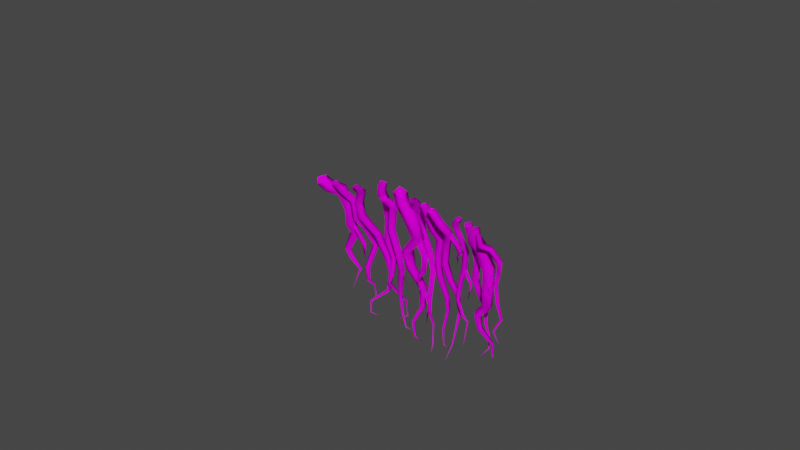 # Source: prop-roots.blend  (saved by Blender 3.6.11; exported with 4.5.12 LTS)
import bpy
from mathutils import Matrix  # noqa: F401  (used for matrix-valued properties, if any)

bpy.ops.wm.read_factory_settings(use_empty=True)
scene = bpy.context.scene
scene.name = 'Scene'

# ---- collections
col_collection = bpy.data.collections.new('Collection'); scene.collection.children.link(col_collection)

# ---- images (referenced by path relative to the original .blend; pixels are not part of the script)
import os
ASSET_DIR = os.environ.get("B2B_ASSET_DIR", "")  # directory of the original .blend (textures are referenced by path, not embedded)
HERE = os.path.dirname(os.path.abspath(__file__))  # packed textures are extracted next to this script under _unpacked/

def load_image(name, relpath, width, height, colorspace="sRGB"):
    """Load a texture the original file referenced (path relative to the .blend, or extracted next to this script)."""
    p = next((c for c in (os.path.join(HERE, relpath), os.path.join(ASSET_DIR, relpath)) if relpath and os.path.exists(c)), "")
    if p:
        img = bpy.data.images.load(p, check_existing=True)
        img.name = name
    else:  # same state as the original file: an image datablock whose file is absent (Cycles renders it pink)
        img = bpy.data.images.new(name, width, height)
        img.source = "FILE"
        img.filepath = "//" + (relpath or name)
    img.colorspace_settings.name = colorspace
    return img
img_bark_oak_old_png = load_image('bark-oak-old.png', 'bark-oak-old.png', 1024, 1024, 'sRGB')

# ---- materials (node trees are filled in below, after node groups)
mat_bark = bpy.data.materials.new('bark')
mat_bark.alpha_threshold = 0.0
mat_bark.use_backface_culling = True
mat_bark.roughness = 0.5
mat_bark.line_color = (0.0, 0.0, 0.0, 1.0)

# ---- material node trees
mat_bark.use_nodes = True; mat_bark.node_tree.nodes.clear()
_N = mat_bark.node_tree.nodes; _L = mat_bark.node_tree.links
n0 = _N.new('ShaderNodeOutputMaterial'); n0.name = 'Material Output'; n0.location = (300, 300)
n1 = _N.new('ShaderNodeBsdfPrincipled'); n1.name = 'Principled BSDF'; n1.location = (10, 300)
n1.distribution = 'GGX'
n1.subsurface_method = 'RANDOM_WALK_SKIN'
n1.inputs[2].default_value = 1.0
n1.inputs[3].default_value = 1.45
n1.inputs[13].default_value = 0.0
n1.inputs[27].default_value = (0.0, 0.0, 0.0, 1.0)
n1.inputs[28].default_value = 1.0
n2 = _N.new('ShaderNodeTexImage'); n2.name = 'Image Texture'; n2.location = (-280, 280)
n2.image = img_bark_oak_old_png
_L.new(n1.outputs[0], n0.inputs[0])
_L.new(n2.outputs[0], n1.inputs[0])
n0.is_active_output = True

# ---- world
world_world = bpy.data.worlds.new('World'); scene.world = world_world
world_world.use_nodes = True; world_world.node_tree.nodes.clear()
_N = world_world.node_tree.nodes; _L = world_world.node_tree.links
n0 = _N.new('ShaderNodeOutputWorld'); n0.name = 'World Output'; n0.location = (300, 300)
n1 = _N.new('ShaderNodeBackground'); n1.name = 'Background'; n1.location = (10, 300)
n1.inputs[0].default_value = (0.05088, 0.05088, 0.05088, 1.0)
_L.new(n1.outputs[0], n0.inputs[0])
n0.is_active_output = True
world_world.color = (0.05088, 0.05088, 0.05088)
world_world.use_sun_shadow = False
world_world.sun_shadow_jitter_overblur = 0.0

# ---- meshes
me_prop_roots = bpy.data.meshes.new('prop-roots')
me_prop_roots.from_pydata([(0.03033, -0.1869, 1.066), (0.07672, -0.2373, 1.049), (0.02337, -0.2802, 1.031), (-0.02301, -0.2298, 1.049), (-0.01275, -0.06418, 0.9613), (0.02981, -0.0981, 0.9167), (-0.02349, -0.1399, 0.8977), (-0.06605, -0.106, 0.9423), (-0.06826, 0.0655, 0.7771), (-0.02163, 0.01896, 0.7534), (-0.07346, -0.02627, 0.7403), (-0.1201, 0.02027, 0.764), (-0.05578, 0.09777, 0.5702), (-0.0122, 0.048, 0.5677), (-0.06114, 0.005893, 0.553), (-0.1047, 0.05566, 0.5555), (-0.009339, 0.134, 0.368), (0.03156, 0.08699, 0.3666), (-0.01437, 0.04752, 0.3517), (-0.05526, 0.09457, 0.3531), (0.01887, 0.1682, 0.1123), (0.05263, 0.1282, 0.1164), (0.01266, 0.09423, 0.1143), (-0.0211, 0.1342, 0.1101), (0.03404, 0.09156, -0.1868), (0.06153, 0.05898, -0.1856), (0.02894, 0.03155, -0.1835), (0.001444, 0.06413, -0.1847), (0.01379, 0.1086, -0.3979), (0.03216, 0.0873, -0.4071), (0.009243, 0.0689, -0.4103), (-0.009129, 0.09019, -0.4011), (-0.01658, 0.2046, -0.5908), (-0.006154, 0.192, -0.5933), (-0.01892, 0.1817, -0.5949), (-0.02934, 0.1942, -0.5924), (0.004805, 0.1653, -0.8307), (0.009973, 0.159, -0.8292), (0.003566, 0.1539, -0.8285), (-0.001601, 0.1601, -0.8301), (0.006042, 0.1321, -0.9336), (0.9341, -0.4269, 1.052), (0.9089, -0.3849, 1.039), (0.9527, -0.3629, 1.025), (0.9779, -0.4049, 1.039), (0.9296, -0.3787, 0.8842), (0.9026, -0.3414, 0.9051), (0.9441, -0.3244, 0.9282), (0.9711, -0.3616, 0.9073), (0.9816, -0.2819, 0.8204), (0.9585, -0.2394, 0.8338), (0.9941, -0.2309, 0.8683), (1.017, -0.2734, 0.8548), (1.075, -0.2551, 0.705), (1.053, -0.2147, 0.7173), (1.095, -0.1965, 0.7311), (1.116, -0.2369, 0.7187), (1.008, -0.1677, 0.5457), (0.9882, -0.1331, 0.5663), (1.026, -0.1092, 0.5618), (1.045, -0.1438, 0.5412), (0.9574, -0.1216, 0.3875), (0.9384, -0.08971, 0.394), (0.9708, -0.0704, 0.3935), (0.9898, -0.1023, 0.3871), (0.9814, -0.11, 0.1754), (0.966, -0.08358, 0.1771), (0.9922, -0.06862, 0.182), (1.008, -0.09503, 0.1803), (1.007, -0.05859, -0.01866), (0.9966, -0.0403, -0.01725), (1.015, -0.02955, -0.01996), (1.025, -0.04785, -0.02138), (0.9466, -0.08978, -0.1619), (0.9407, -0.07958, -0.1611), (0.9508, -0.07359, -0.1621), (0.9567, -0.08379, -0.163), (0.967, -0.05773, -0.2618), (0.964, -0.05273, -0.2608), (0.969, -0.05016, -0.2588), (0.972, -0.05516, -0.2598), (0.9915, -0.01885, -0.3499), (-1.07, -0.2913, 1.029), (-0.997, -0.3571, 0.9946), (-1.071, -0.4221, 0.9607), (-1.144, -0.3563, 0.9946), (-1.031, -0.2548, 0.9712), (-0.967, -0.3349, 0.9582), (-1.02, -0.3643, 0.8743), (-1.085, -0.2842, 0.8873), (-0.9223, -0.1561, 0.9073), (-0.8575, -0.2353, 0.8937), (-0.922, -0.2762, 0.8243), (-0.9868, -0.197, 0.8379), (-0.8805, -0.08049, 0.663), (-0.8176, -0.1524, 0.6436), (-0.8921, -0.2136, 0.6286), (-0.955, -0.1417, 0.648), (-0.9139, -0.04764, 0.4829), (-0.8549, -0.1129, 0.4564), (-0.9251, -0.1706, 0.4423), (-0.9841, -0.1053, 0.4688), (-0.91, 0.01483, 0.3267), (-0.8609, -0.03911, 0.301), (-0.9182, -0.09109, 0.3005), (-0.9674, -0.03715, 0.3263), (-1.033, 0.0185, 0.07644), (-0.9913, -0.0279, 0.071), (-1.038, -0.07003, 0.0701), (-1.08, -0.02363, 0.07554), (-0.9939, 0.01472, -0.0269), (-0.9715, -0.01847, -0.009731), (-0.9973, -0.04669, -0.03062), (-1.02, -0.0135, -0.0478), (-0.8583, -0.009454, -0.1226), (-0.8428, -0.02785, -0.1189), (-0.8605, -0.04371, -0.124), (-0.876, -0.02532, -0.1276), (-0.8971, -0.009548, -0.2035), (-0.8895, -0.01886, -0.2055), (-0.8981, -0.0266, -0.2017), (-0.9056, -0.0173, -0.1997), (-0.9464, -0.06805, -0.392), (-0.8731, -0.3506, 1.042), (-0.808, -0.3781, 1.037), (-0.8357, -0.443, 1.033), (-0.9008, -0.4155, 1.037), (-0.8651, -0.2647, 0.9462), (-0.8003, -0.2917, 0.9415), (-0.8239, -0.3402, 0.8962), (-0.8887, -0.3131, 0.9009), (-0.8046, -0.1565, 0.8078), (-0.7415, -0.1868, 0.8087), (-0.7685, -0.2441, 0.779), (-0.8317, -0.2138, 0.778), (-0.7952, -0.1305, 0.5876), (-0.7344, -0.1556, 0.5804), (-0.7602, -0.2105, 0.5538), (-0.8211, -0.1854, 0.561), (-0.7821, -0.03183, 0.4725), (-0.7247, -0.05543, 0.4655), (-0.7481, -0.1021, 0.4313), (-0.8054, -0.07847, 0.4383), (-0.7273, 0.09808, 0.1806), (-0.6795, 0.07651, 0.18), (-0.701, 0.02871, 0.1775), (-0.7489, 0.05027, 0.1781), (-0.7647, 0.0009207, -0.07253), (-0.7258, -0.01636, -0.07), (-0.7433, -0.05439, -0.06169), (-0.7822, -0.03711, -0.06422), (-0.7459, -0.01703, -0.2076), (-0.7195, -0.02825, -0.2148), (-0.7325, -0.0534, -0.2233), (-0.7589, -0.04218, -0.2161), (-0.8014, 0.1257, -0.3509), (-0.7867, 0.1197, -0.3555), (-0.7942, 0.1064, -0.3619), (-0.8088, 0.1124, -0.3573), (-0.7849, 0.1433, -0.477), (-0.7775, 0.1396, -0.477), (-0.7811, 0.1323, -0.4774), (-0.7885, 0.1359, -0.4774), (-0.793, 0.1257, -0.6266), (-0.6571, -0.3102, 1.048), (-0.5861, -0.2895, 1.037), (-0.5669, -0.361, 1.026), (-0.6379, -0.3817, 1.037), (-0.6754, -0.2247, 0.9653), (-0.6051, -0.2037, 0.9531), (-0.5929, -0.2663, 0.9148), (-0.6633, -0.2873, 0.9269), (-0.7383, -0.1861, 0.8108), (-0.6676, -0.1663, 0.8018), (-0.6501, -0.2363, 0.785), (-0.7208, -0.2561, 0.794), (-0.7299, -0.1601, 0.6373), (-0.6627, -0.1479, 0.6523), (-0.6462, -0.2126, 0.6314), (-0.7135, -0.2249, 0.6164), (-0.6522, -0.007197, 0.3864), (-0.5898, 0.002205, 0.4056), (-0.5733, -0.05665, 0.3808), (-0.6357, -0.06605, 0.3616), (-0.5982, 0.08855, 0.1166), (-0.5453, 0.09699, 0.1312), (-0.5344, 0.04321, 0.1228), (-0.5873, 0.03476, 0.1082), (-0.5306, 0.09334, -0.08153), (-0.4863, 0.1012, -0.07852), (-0.4783, 0.05686, -0.0795), (-0.5226, 0.04896, -0.08251), (-0.5647, 0.09331, -0.3203), (-0.5378, 0.09782, -0.3356), (-0.5317, 0.06718, -0.3341), (-0.5586, 0.06267, -0.3188), (-0.7461, 0.01348, -0.4968), (-0.7303, 0.01645, -0.5034), (-0.7257, 1.936e-05, -0.4998), (-0.7415, -0.00295, -0.4932), (-0.7231, -0.02123, -0.627), (-0.7164, -0.01896, -0.6219), (-0.7139, -0.0273, -0.6214), (-0.7206, -0.02957, -0.6265), (-0.6091, 0.03615, -0.6748), (-0.4755, -0.1224, 1.076), (-0.408, -0.1029, 1.067), (-0.3896, -0.1707, 1.059), (-0.457, -0.1901, 1.067), (-0.5086, -0.09995, 0.9604), (-0.4406, -0.08202, 0.9585), (-0.4245, -0.1458, 0.9334), (-0.4925, -0.1637, 0.9354), (-0.5018, -0.01744, 0.8043), (-0.4338, -0.002804, 0.8121), (-0.4176, -0.06825, 0.7931), (-0.4856, -0.08288, 0.7854), (-0.489, -0.0001304, 0.5976), (-0.4248, 0.01576, 0.595), (-0.4094, -0.04805, 0.5865), (-0.4736, -0.06394, 0.5892), (-0.5346, 0.03314, 0.3496), (-0.4739, 0.04743, 0.3517), (-0.4595, -0.01224, 0.3407), (-0.5202, -0.02652, 0.3386), (-0.4871, 0.08107, 0.1107), (-0.4365, 0.0928, 0.1182), (-0.4255, 0.04176, 0.1238), (-0.4761, 0.03004, 0.1163), (-0.4583, 0.01846, -0.03752), (-0.4168, 0.02678, -0.04324), (-0.4079, -0.01469, -0.03879), (-0.4493, -0.02301, -0.03308), (-0.5086, 0.03155, -0.1907), (-0.4795, 0.03684, -0.1906), (-0.4745, 0.009752, -0.2014), (-0.5036, 0.004465, -0.2014), (-0.422, 0.2219, -0.4742), (-0.4059, 0.2237, -0.4712), (-0.4031, 0.2084, -0.4766), (-0.4192, 0.2065, -0.4795), (-0.4123, 0.2405, -0.6687), (-0.405, 0.2413, -0.6724), (-0.4029, 0.2337, -0.6698), (-0.4102, 0.233, -0.6661), (-0.4896, 0.1403, -0.7104), (-0.3251, -0.2236, 0.9954), (-0.2617, -0.2492, 0.9776), (-0.2915, -0.3108, 0.9598), (-0.355, -0.2852, 0.9776), (-0.2749, -0.1635, 0.9231), (-0.2118, -0.194, 0.9165), (-0.2414, -0.2479, 0.8824), (-0.3045, -0.2175, 0.889), (-0.2954, -0.1295, 0.8233), (-0.2329, -0.1558, 0.806), (-0.2617, -0.2191, 0.7979), (-0.3243, -0.1928, 0.8152), (-0.3294, -0.1104, 0.5924), (-0.2692, -0.1378, 0.5921), (-0.2964, -0.1977, 0.5847), (-0.3567, -0.1703, 0.5851), (-0.2621, -0.08135, 0.3202), (-0.2053, -0.1069, 0.3186), (-0.2306, -0.1621, 0.3041), (-0.2874, -0.1365, 0.3058), (-0.2825, -0.00878, 0.0897), (-0.2355, -0.02644, 0.07423), (-0.2567, -0.07321, 0.06328), (-0.3037, -0.05555, 0.07876), (-0.351, 0.05505, -0.1369), (-0.3126, 0.04046, -0.1486), (-0.3291, 0.001481, -0.1539), (-0.3674, 0.01607, -0.1423), (-0.3724, 0.07716, -0.3402), (-0.345, 0.0659, -0.3401), (-0.3563, 0.03861, -0.3419), (-0.3836, 0.04987, -0.342), (-0.3389, 0.06186, -0.509), (-0.324, 0.05548, -0.5061), (-0.3302, 0.04028, -0.5076), (-0.3451, 0.04666, -0.5104), (-0.2983, 0.06896, -0.6877), (-0.292, 0.06542, -0.6838), (-0.2938, 0.05823, -0.6874), (-0.3001, 0.06178, -0.6913), (-0.2038, 0.1008, -0.7281), (-0.2211, -0.134, 1.092), (-0.1229, -0.1252, 1.059), (-0.1256, -0.2237, 1.025), (-0.2238, -0.2326, 1.059), (-0.2061, -0.1035, 0.9091), (-0.1132, -0.109, 0.955), (-0.1178, -0.2125, 0.9519), (-0.2106, -0.207, 0.906), (-0.07623, -0.1306, 0.7938), (0.0168, -0.1359, 0.8382), (0.01727, -0.2383, 0.8248), (-0.07575, -0.2329, 0.7804), (-0.06464, -0.0492, 0.5902), (0.02821, -0.03643, 0.5632), (0.03031, -0.1272, 0.5275), (-0.06254, -0.14, 0.5545), (-0.2719, 0.04534, 0.3374), (-0.1845, 0.05742, 0.3118), (-0.1797, -0.03075, 0.2863), (-0.2672, -0.04282, 0.3119), (-0.2544, 0.084, 0.1013), (-0.1784, 0.08425, 0.1162), (-0.1744, 0.009511, 0.09664), (-0.2503, 0.009258, 0.08176), (-0.1565, 0.172, -0.1561), (-0.09417, 0.1732, -0.1481), (-0.09127, 0.1118, -0.1614), (-0.1536, 0.1106, -0.1694), (-0.1671, 0.1864, -0.4175), (-0.125, 0.1886, -0.4283), (-0.1223, 0.1451, -0.4263), (-0.1644, 0.143, -0.4154), (-0.2486, 0.1298, -0.6227), (-0.2246, 0.1312, -0.6268), (-0.2229, 0.107, -0.6249), (-0.2469, 0.1057, -0.6208), (-0.2255, 0.131, -0.8056), (-0.2148, 0.1312, -0.7998), (-0.2135, 0.1193, -0.8018), (-0.2242, 0.119, -0.8076), (-0.1328, 0.1616, -0.8708), (0.1951, -0.1884, 1.05), (0.1927, -0.2573, 1.034), (0.124, -0.2514, 1.018), (0.1264, -0.1825, 1.034), (0.2026, -0.1576, 0.9732), (0.2022, -0.2221, 0.9449), (0.1319, -0.2203, 0.942), (0.1323, -0.1559, 0.9702), (0.2029, -0.05123, 0.7477), (0.2028, -0.1128, 0.7143), (0.133, -0.1104, 0.7101), (0.133, -0.04884, 0.7435), (0.2252, 0.0435, 0.5888), (0.2251, -0.01771, 0.5637), (0.159, -0.01912, 0.5674), (0.1591, 0.04209, 0.5925), (0.1649, 0.09353, 0.364), (0.1661, 0.03247, 0.3514), (0.1046, 0.02925, 0.3611), (0.1034, 0.0903, 0.3737), (0.1408, 0.1346, 0.1061), (0.1419, 0.08313, 0.09574), (0.08947, 0.08277, 0.09237), (0.08844, 0.1342, 0.1028), (0.1927, 0.1927, -0.1722), (0.1935, 0.151, -0.1812), (0.151, 0.1508, -0.1843), (0.1501, 0.1925, -0.1753), (0.175, 0.2275, -0.3757), (0.1756, 0.1979, -0.3756), (0.1462, 0.1973, -0.3732), (0.1455, 0.2269, -0.3733), (0.1459, 0.1742, -0.5927), (0.1463, 0.1578, -0.5907), (0.1299, 0.1574, -0.5904), (0.1294, 0.1738, -0.5923), (0.1535, 0.1643, -0.7753), (0.1543, 0.1563, -0.7773), (0.1466, 0.1564, -0.7804), (0.1459, 0.1643, -0.7784), (0.2072, 0.2098, -0.8384), (0.3075, -0.2251, 1.045), (0.3166, -0.2926, 1.026), (0.2485, -0.2966, 1.007), (0.2395, -0.229, 1.026), (0.3788, -0.1632, 0.8918), (0.3915, -0.2255, 0.8617), (0.3261, -0.2263, 0.8357), (0.3134, -0.1639, 0.8658), (0.4147, -0.07849, 0.7737), (0.4282, -0.137, 0.7378), (0.3597, -0.1511, 0.7348), (0.3461, -0.09253, 0.7708), (0.3425, -0.003526, 0.6089), (0.3571, -0.06282, 0.5833), (0.2958, -0.08384, 0.5971), (0.2812, -0.02454, 0.6226), (0.2705, 0.06065, 0.3267), (0.2862, 0.001606, 0.3143), (0.2259, -0.01396, 0.3118), (0.2101, 0.04508, 0.3242), (0.3108, 0.08878, 0.1314), (0.3242, 0.03961, 0.1188), (0.2745, 0.02943, 0.1054), (0.261, 0.07861, 0.118), (0.3425, 0.1669, -0.05541), (0.3535, 0.1271, -0.06612), (0.3126, 0.1178, -0.07378), (0.3015, 0.1576, -0.06307), (0.3519, 0.1983, -0.3061), (0.3572, 0.1706, -0.2973), (0.3285, 0.1642, -0.3003), (0.3232, 0.1919, -0.3091), (0.3858, 0.08252, -0.4268), (0.3886, 0.06743, -0.4208), (0.3724, 0.06462, -0.4201), (0.3695, 0.0797, -0.4261), (0.3384, 0.07323, -0.6584), (0.3396, 0.06511, -0.6576), (0.3316, 0.06413, -0.6557), (0.3304, 0.07225, -0.6564), (0.2813, 0.02144, -0.8501), (0.5752, -0.1908, 1.035), (0.6198, -0.2092, 1.02), (0.5969, -0.2517, 1.004), (0.5522, -0.2333, 1.02), (0.503, -0.1481, 0.9322), (0.5467, -0.165, 0.9135), (0.5246, -0.2087, 0.9012), (0.4808, -0.1918, 0.9199), (0.5134, -0.1033, 0.8247), (0.5579, -0.1264, 0.8214), (0.5354, -0.167, 0.802), (0.4909, -0.1439, 0.8053), (0.55, -0.02066, 0.6066), (0.5922, -0.04082, 0.5987), (0.5707, -0.08141, 0.5868), (0.5284, -0.06125, 0.5946), (0.4896, 0.04149, 0.3417), (0.5284, 0.02423, 0.3275), (0.5094, -0.0162, 0.3248), (0.4706, 0.001063, 0.3389), (0.4245, 0.06872, 0.1332), (0.4577, 0.05386, 0.1234), (0.4424, 0.01945, 0.1236), (0.4091, 0.03431, 0.1334), (0.3912, 0.07617, -0.07168), (0.4188, 0.06348, -0.06826), (0.4063, 0.03563, -0.06996), (0.3786, 0.04832, -0.07339), (0.4656, 0.06131, -0.2319), (0.4822, 0.05221, -0.2223), (0.4752, 0.0331, -0.2283), (0.4586, 0.0422, -0.238), (0.5211, 0.07098, -0.2925), (0.532, 0.06659, -0.2911), (0.5281, 0.05595, -0.2946), (0.5172, 0.06034, -0.296), (0.4671, 0.1146, -0.4955), (0.4727, 0.1124, -0.4956), (0.4705, 0.107, -0.4947), (0.465, 0.1091, -0.4946), (0.4927, 0.02352, -0.6547), (0.7182, -0.1882, 1.024), (0.7612, -0.2414, 1.006), (0.7051, -0.2808, 0.9883), (0.6621, -0.2275, 1.006), (0.6967, -0.1307, 0.9266), (0.7392, -0.1849, 0.9121), (0.6838, -0.2229, 0.8915), (0.6412, -0.1688, 0.906), (0.747, -0.1125, 0.8082), (0.7867, -0.1701, 0.8077), (0.7314, -0.2082, 0.7879), (0.6916, -0.1505, 0.7883), (0.7584, -0.0723, 0.589), (0.797, -0.1228, 0.5706), (0.7439, -0.1621, 0.567), (0.7053, -0.1116, 0.5854), (0.6692, 0.0177, 0.3181), (0.7051, -0.0288, 0.2973), (0.6546, -0.06486, 0.2908), (0.6187, -0.01836, 0.3116), (0.6821, 0.08196, 0.1213), (0.7123, 0.04089, 0.1088), (0.6699, 0.01448, 0.09281), (0.6396, 0.05554, 0.1053), (0.7157, 0.1565, -0.06876), (0.74, 0.1223, -0.0762), (0.7051, 0.09907, -0.08367), (0.6807, 0.1333, -0.07623), (0.6991, 0.1644, -0.2708), (0.7146, 0.1398, -0.2657), (0.6903, 0.1236, -0.2698), (0.6747, 0.1482, -0.2748), (0.7639, 0.1257, -0.3907), (0.7725, 0.112, -0.3878), (0.7591, 0.1029, -0.3906), (0.7504, 0.1166, -0.3935), (0.7598, 0.1386, -0.5595), (0.7642, 0.1317, -0.5581), (0.7574, 0.1281, -0.555), (0.7531, 0.135, -0.5564), (0.6862, 0.009846, -0.6633), (0.9269, -0.3928, 1.085), (0.8317, -0.4308, 1.066), (0.7968, -0.3344, 1.048), (0.892, -0.2964, 1.066), (0.9078, -0.3278, 0.9041), (0.8127, -0.3664, 0.8897), (0.772, -0.2845, 0.9384), (0.8671, -0.2458, 0.9528), (0.9079, -0.2462, 0.8), (0.8145, -0.2756, 0.7675), (0.7751, -0.1855, 0.7988), (0.8685, -0.156, 0.8313), (0.9892, -0.2068, 0.5805), (0.8986, -0.2376, 0.5613), (0.8672, -0.1452, 0.5621), (0.9577, -0.1145, 0.5812), (0.9886, -0.2087, 0.3051), (0.9024, -0.2403, 0.3093), (0.8721, -0.1554, 0.3269), (0.9583, -0.1237, 0.3227), (0.923, -0.1213, 0.0784), (0.8576, -0.153, 0.1051), (0.8368, -0.08467, 0.1349), (0.9021, -0.05305, 0.1082), (0.7929, -0.1, -0.04492), (0.7371, -0.1246, -0.02987), (0.7146, -0.06691, -0.01893), (0.7705, -0.04232, -0.03398), (0.8056, -0.09359, -0.1895), (0.7667, -0.1068, -0.204), (0.7511, -0.06641, -0.1991), (0.79, -0.05319, -0.1845), (0.8844, 0.008189, -0.3869), (0.8626, 0.000745, -0.3947), (0.8539, 0.02324, -0.3919), (0.8757, 0.03068, -0.3841), (0.8946, 0.01555, -0.5364), (0.8835, 0.01102, -0.5343), (0.8792, 0.02228, -0.5329), (0.8903, 0.02681, -0.535), (0.8668, 0.02085, -0.5691), (-0.2404, -0.005697, 0.3521), (-0.215, 0.04422, 0.3351), (-0.1677, 0.01424, 0.318), (-0.1931, -0.03567, 0.3351), (-0.3053, -0.002094, 0.2655), (-0.2857, 0.04003, 0.2485), (-0.2589, 0.01433, 0.2158), (-0.2785, -0.02779, 0.2328), (-0.395, 0.01548, 0.1951), (-0.372, 0.04828, 0.19), (-0.3449, 0.02611, 0.1698), (-0.3679, -0.006691, 0.1749), (-0.3866, 0.05273, 0.03284), (-0.3736, 0.06737, 0.0378), (-0.3583, 0.05424, 0.03649), (-0.3713, 0.0396, 0.03153), (-0.3173, 0.1077, -0.1819), (-0.8961, -0.07708, 0.4902), (-0.8633, -0.1141, 0.4444), (-0.9104, -0.0991, 0.3985), (-0.9432, -0.06203, 0.4444), (-0.7676, -0.02902, 0.2191), (-0.7631, -0.06228, 0.2157), (-0.7956, -0.06583, 0.2075), (-0.8001, -0.03257, 0.2109), (-0.7848, -0.02725, 0.002756), (0.4065, -0.09806, 0.7742), (0.4072, -0.1406, 0.7506), (0.3665, -0.1282, 0.727), (0.3658, -0.08568, 0.7506), (0.4844, -0.05622, 0.6526), (0.4822, -0.09453, 0.6376), (0.4437, -0.08745, 0.625), (0.4458, -0.04914, 0.64), (0.4965, -0.01569, 0.5327), (0.4948, -0.04629, 0.5187), (0.4623, -0.04838, 0.5272), (0.464, -0.01778, 0.5412), (0.4117, 0.02984, 0.4444), (0.4107, 0.01474, 0.437), (0.3954, 0.01244, 0.4438), (0.3964, 0.02755, 0.4512), (0.373, 0.07725, 0.3193), (-0.1088, 0.143, -0.1302), (-0.1214, 0.1097, -0.1588), (-0.1389, 0.1408, -0.1874), (-0.1263, 0.1742, -0.1588), (-0.03515, 0.1519, -0.3428), (-0.04958, 0.1343, -0.3453), (-0.06712, 0.1489, -0.3468), (-0.05268, 0.1665, -0.3443), (-0.09115, 0.1608, -0.6362), (0.5296, 0.01279, 0.3577), (0.5073, -0.01761, 0.3478), (0.4785, 0.006681, 0.3379), (0.5008, 0.03709, 0.3478), (0.5961, 0.02384, 0.1895), (0.5841, 0.008596, 0.1876), (0.5691, 0.02072, 0.1846), (0.5811, 0.03596, 0.1865), (0.5654, 0.001313, -0.003686), (0.00918, -0.1027, 0.6159), (-0.03028, -0.1436, 0.5792), (-0.05099, -0.09063, 0.5425), (-0.01153, -0.04972, 0.5792), (0.1082, -0.08429, 0.3902), (0.06221, -0.1203, 0.3795), (0.02509, -0.07412, 0.3832), (0.07108, -0.03806, 0.3939), (0.04938, -0.02969, 0.1549), (0.01253, -0.06386, 0.1645), (-0.01719, -0.02658, 0.1831), (0.01966, 0.00758, 0.1735), (-0.05344, -0.0165, 0.02429), (-0.07267, -0.03321, 0.02657), (-0.08855, -0.01411, 0.0327), (-0.06931, 0.002598, 0.03042), (-0.05155, 0.0145, -0.1561)], [], [(0, 4, 7, 3), (1, 5, 4, 0), (2, 6, 5, 1), (3, 7, 6, 2), (4, 8, 11, 7), (5, 9, 8, 4), (6, 10, 9, 5), (7, 11, 10, 6), (8, 12, 15, 11), (9, 13, 12, 8), (10, 14, 13, 9), (11, 15, 14, 10), (12, 16, 19, 15), (13, 17, 16, 12), (14, 18, 17, 13), (15, 19, 18, 14), (16, 20, 23, 19), (17, 21, 20, 16), (18, 22, 21, 17), (19, 23, 22, 18), (20, 24, 27, 23), (21, 25, 24, 20), (22, 26, 25, 21), (23, 27, 26, 22), (24, 28, 31, 27), (25, 29, 28, 24), (26, 30, 29, 25), (27, 31, 30, 26), (28, 32, 35, 31), (29, 33, 32, 28), (30, 34, 33, 29), (31, 35, 34, 30), (32, 36, 39, 35), (33, 37, 36, 32), (34, 38, 37, 33), (35, 39, 38, 34), (36, 40, 39), (37, 40, 36), (38, 40, 37), (39, 40, 38), (41, 45, 48, 44), (42, 46, 45, 41), (43, 47, 46, 42), (44, 48, 47, 43), (45, 49, 52, 48), (46, 50, 49, 45), (47, 51, 50, 46), (48, 52, 51, 47), (49, 53, 56, 52), (50, 54, 53, 49), (51, 55, 54, 50), (52, 56, 55, 51), (53, 57, 60, 56), (54, 58, 57, 53), (55, 59, 58, 54), (56, 60, 59, 55), (57, 61, 64, 60), (58, 62, 61, 57), (59, 63, 62, 58), (60, 64, 63, 59), (61, 65, 68, 64), (62, 66, 65, 61), (63, 67, 66, 62), (64, 68, 67, 63), (65, 69, 72, 68), (66, 70, 69, 65), (67, 71, 70, 66), (68, 72, 71, 67), (69, 73, 76, 72), (70, 74, 73, 69), (71, 75, 74, 70), (72, 76, 75, 71), (73, 77, 80, 76), (74, 78, 77, 73), (75, 79, 78, 74), (76, 80, 79, 75), (77, 81, 80), (78, 81, 77), (79, 81, 78), (80, 81, 79), (82, 86, 89, 85), (83, 87, 86, 82), (84, 88, 87, 83), (85, 89, 88, 84), (86, 90, 93, 89), (87, 91, 90, 86), (88, 92, 91, 87), (89, 93, 92, 88), (90, 94, 97, 93), (91, 95, 94, 90), (92, 96, 95, 91), (93, 97, 96, 92), (94, 98, 101, 97), (95, 99, 98, 94), (96, 100, 99, 95), (97, 101, 100, 96), (98, 102, 105, 101), (99, 103, 102, 98), (100, 104, 103, 99), (101, 105, 104, 100), (102, 106, 109, 105), (103, 107, 106, 102), (104, 108, 107, 103), (105, 109, 108, 104), (106, 110, 113, 109), (107, 111, 110, 106), (108, 112, 111, 107), (109, 113, 112, 108), (110, 114, 117, 113), (111, 115, 114, 110), (112, 116, 115, 111), (113, 117, 116, 112), (114, 118, 121, 117), (115, 119, 118, 114), (116, 120, 119, 115), (117, 121, 120, 116), (118, 122, 121), (119, 122, 118), (120, 122, 119), (121, 122, 120), (123, 127, 130, 126), (124, 128, 127, 123), (125, 129, 128, 124), (126, 130, 129, 125), (127, 131, 134, 130), (128, 132, 131, 127), (129, 133, 132, 128), (130, 134, 133, 129), (131, 135, 138, 134), (132, 136, 135, 131), (133, 137, 136, 132), (134, 138, 137, 133), (135, 139, 142, 138), (136, 140, 139, 135), (137, 141, 140, 136), (138, 142, 141, 137), (139, 143, 146, 142), (140, 144, 143, 139), (141, 145, 144, 140), (142, 146, 145, 141), (143, 147, 150, 146), (144, 148, 147, 143), (145, 149, 148, 144), (146, 150, 149, 145), (147, 151, 154, 150), (148, 152, 151, 147), (149, 153, 152, 148), (150, 154, 153, 149), (151, 155, 158, 154), (152, 156, 155, 151), (153, 157, 156, 152), (154, 158, 157, 153), (155, 159, 162, 158), (156, 160, 159, 155), (157, 161, 160, 156), (158, 162, 161, 157), (159, 163, 162), (160, 163, 159), (161, 163, 160), (162, 163, 161), (164, 168, 171, 167), (165, 169, 168, 164), (166, 170, 169, 165), (167, 171, 170, 166), (168, 172, 175, 171), (169, 173, 172, 168), (170, 174, 173, 169), (171, 175, 174, 170), (172, 176, 179, 175), (173, 177, 176, 172), (174, 178, 177, 173), (175, 179, 178, 174), (176, 180, 183, 179), (177, 181, 180, 176), (178, 182, 181, 177), (179, 183, 182, 178), (180, 184, 187, 183), (181, 185, 184, 180), (182, 186, 185, 181), (183, 187, 186, 182), (184, 188, 191, 187), (185, 189, 188, 184), (186, 190, 189, 185), (187, 191, 190, 186), (188, 192, 195, 191), (189, 193, 192, 188), (190, 194, 193, 189), (191, 195, 194, 190), (192, 196, 199, 195), (193, 197, 196, 192), (194, 198, 197, 193), (195, 199, 198, 194), (196, 200, 203, 199), (197, 201, 200, 196), (198, 202, 201, 197), (199, 203, 202, 198), (200, 204, 203), (201, 204, 200), (202, 204, 201), (203, 204, 202), (205, 209, 212, 208), (206, 210, 209, 205), (207, 211, 210, 206), (208, 212, 211, 207), (209, 213, 216, 212), (210, 214, 213, 209), (211, 215, 214, 210), (212, 216, 215, 211), (213, 217, 220, 216), (214, 218, 217, 213), (215, 219, 218, 214), (216, 220, 219, 215), (217, 221, 224, 220), (218, 222, 221, 217), (219, 223, 222, 218), (220, 224, 223, 219), (221, 225, 228, 224), (222, 226, 225, 221), (223, 227, 226, 222), (224, 228, 227, 223), (225, 229, 232, 228), (226, 230, 229, 225), (227, 231, 230, 226), (228, 232, 231, 227), (229, 233, 236, 232), (230, 234, 233, 229), (231, 235, 234, 230), (232, 236, 235, 231), (233, 237, 240, 236), (234, 238, 237, 233), (235, 239, 238, 234), (236, 240, 239, 235), (237, 241, 244, 240), (238, 242, 241, 237), (239, 243, 242, 238), (240, 244, 243, 239), (241, 245, 244), (242, 245, 241), (243, 245, 242), (244, 245, 243), (246, 250, 253, 249), (247, 251, 250, 246), (248, 252, 251, 247), (249, 253, 252, 248), (250, 254, 257, 253), (251, 255, 254, 250), (252, 256, 255, 251), (253, 257, 256, 252), (254, 258, 261, 257), (255, 259, 258, 254), (256, 260, 259, 255), (257, 261, 260, 256), (258, 262, 265, 261), (259, 263, 262, 258), (260, 264, 263, 259), (261, 265, 264, 260), (262, 266, 269, 265), (263, 267, 266, 262), (264, 268, 267, 263), (265, 269, 268, 264), (266, 270, 273, 269), (267, 271, 270, 266), (268, 272, 271, 267), (269, 273, 272, 268), (270, 274, 277, 273), (271, 275, 274, 270), (272, 276, 275, 271), (273, 277, 276, 272), (274, 278, 281, 277), (275, 279, 278, 274), (276, 280, 279, 275), (277, 281, 280, 276), (278, 282, 285, 281), (279, 283, 282, 278), (280, 284, 283, 279), (281, 285, 284, 280), (282, 286, 285), (283, 286, 282), (284, 286, 283), (285, 286, 284), (287, 291, 294, 290), (288, 292, 291, 287), (289, 293, 292, 288), (290, 294, 293, 289), (291, 295, 298, 294), (292, 296, 295, 291), (293, 297, 296, 292), (294, 298, 297, 293), (295, 299, 302, 298), (296, 300, 299, 295), (297, 301, 300, 296), (298, 302, 301, 297), (299, 303, 306, 302), (300, 304, 303, 299), (301, 305, 304, 300), (302, 306, 305, 301), (303, 307, 310, 306), (304, 308, 307, 303), (305, 309, 308, 304), (306, 310, 309, 305), (307, 311, 314, 310), (308, 312, 311, 307), (309, 313, 312, 308), (310, 314, 313, 309), (311, 315, 318, 314), (312, 316, 315, 311), (313, 317, 316, 312), (314, 318, 317, 313), (315, 319, 322, 318), (316, 320, 319, 315), (317, 321, 320, 316), (318, 322, 321, 317), (319, 323, 326, 322), (320, 324, 323, 319), (321, 325, 324, 320), (322, 326, 325, 321), (323, 327, 326), (324, 327, 323), (325, 327, 324), (326, 327, 325), (328, 332, 335, 331), (329, 333, 332, 328), (330, 334, 333, 329), (331, 335, 334, 330), (332, 336, 339, 335), (333, 337, 336, 332), (334, 338, 337, 333), (335, 339, 338, 334), (336, 340, 343, 339), (337, 341, 340, 336), (338, 342, 341, 337), (339, 343, 342, 338), (340, 344, 347, 343), (341, 345, 344, 340), (342, 346, 345, 341), (343, 347, 346, 342), (344, 348, 351, 347), (345, 349, 348, 344), (346, 350, 349, 345), (347, 351, 350, 346), (348, 352, 355, 351), (349, 353, 352, 348), (350, 354, 353, 349), (351, 355, 354, 350), (352, 356, 359, 355), (353, 357, 356, 352), (354, 358, 357, 353), (355, 359, 358, 354), (356, 360, 363, 359), (357, 361, 360, 356), (358, 362, 361, 357), (359, 363, 362, 358), (360, 364, 367, 363), (361, 365, 364, 360), (362, 366, 365, 361), (363, 367, 366, 362), (364, 368, 367), (365, 368, 364), (366, 368, 365), (367, 368, 366), (369, 373, 376, 372), (370, 374, 373, 369), (371, 375, 374, 370), (372, 376, 375, 371), (373, 377, 380, 376), (374, 378, 377, 373), (375, 379, 378, 374), (376, 380, 379, 375), (377, 381, 384, 380), (378, 382, 381, 377), (379, 383, 382, 378), (380, 384, 383, 379), (381, 385, 388, 384), (382, 386, 385, 381), (383, 387, 386, 382), (384, 388, 387, 383), (385, 389, 392, 388), (386, 390, 389, 385), (387, 391, 390, 386), (388, 392, 391, 387), (389, 393, 396, 392), (390, 394, 393, 389), (391, 395, 394, 390), (392, 396, 395, 391), (393, 397, 400, 396), (394, 398, 397, 393), (395, 399, 398, 394), (396, 400, 399, 395), (397, 401, 404, 400), (398, 402, 401, 397), (399, 403, 402, 398), (400, 404, 403, 399), (401, 405, 408, 404), (402, 406, 405, 401), (403, 407, 406, 402), (404, 408, 407, 403), (405, 409, 408), (406, 409, 405), (407, 409, 406), (408, 409, 407), (410, 414, 417, 413), (411, 415, 414, 410), (412, 416, 415, 411), (413, 417, 416, 412), (414, 418, 421, 417), (415, 419, 418, 414), (416, 420, 419, 415), (417, 421, 420, 416), (418, 422, 425, 421), (419, 423, 422, 418), (420, 424, 423, 419), (421, 425, 424, 420), (422, 426, 429, 425), (423, 427, 426, 422), (424, 428, 427, 423), (425, 429, 428, 424), (426, 430, 433, 429), (427, 431, 430, 426), (428, 432, 431, 427), (429, 433, 432, 428), (430, 434, 437, 433), (431, 435, 434, 430), (432, 436, 435, 431), (433, 437, 436, 432), (434, 438, 441, 437), (435, 439, 438, 434), (436, 440, 439, 435), (437, 441, 440, 436), (438, 442, 445, 441), (439, 443, 442, 438), (440, 444, 443, 439), (441, 445, 444, 440), (442, 446, 449, 445), (443, 447, 446, 442), (444, 448, 447, 443), (445, 449, 448, 444), (446, 450, 449), (447, 450, 446), (448, 450, 447), (449, 450, 448), (451, 455, 458, 454), (452, 456, 455, 451), (453, 457, 456, 452), (454, 458, 457, 453), (455, 459, 462, 458), (456, 460, 459, 455), (457, 461, 460, 456), (458, 462, 461, 457), (459, 463, 466, 462), (460, 464, 463, 459), (461, 465, 464, 460), (462, 466, 465, 461), (463, 467, 470, 466), (464, 468, 467, 463), (465, 469, 468, 464), (466, 470, 469, 465), (467, 471, 474, 470), (468, 472, 471, 467), (469, 473, 472, 468), (470, 474, 473, 469), (471, 475, 478, 474), (472, 476, 475, 471), (473, 477, 476, 472), (474, 478, 477, 473), (475, 479, 482, 478), (476, 480, 479, 475), (477, 481, 480, 476), (478, 482, 481, 477), (479, 483, 486, 482), (480, 484, 483, 479), (481, 485, 484, 480), (482, 486, 485, 481), (483, 487, 490, 486), (484, 488, 487, 483), (485, 489, 488, 484), (486, 490, 489, 485), (487, 491, 490), (488, 491, 487), (489, 491, 488), (490, 491, 489), (492, 496, 499, 495), (493, 497, 496, 492), (494, 498, 497, 493), (495, 499, 498, 494), (496, 500, 503, 499), (497, 501, 500, 496), (498, 502, 501, 497), (499, 503, 502, 498), (500, 504, 507, 503), (501, 505, 504, 500), (502, 506, 505, 501), (503, 507, 506, 502), (504, 508, 511, 507), (505, 509, 508, 504), (506, 510, 509, 505), (507, 511, 510, 506), (508, 512, 515, 511), (509, 513, 512, 508), (510, 514, 513, 509), (511, 515, 514, 510), (512, 516, 519, 515), (513, 517, 516, 512), (514, 518, 517, 513), (515, 519, 518, 514), (516, 520, 523, 519), (517, 521, 520, 516), (518, 522, 521, 517), (519, 523, 522, 518), (520, 524, 527, 523), (521, 525, 524, 520), (522, 526, 525, 521), (523, 527, 526, 522), (524, 528, 531, 527), (525, 529, 528, 524), (526, 530, 529, 525), (527, 531, 530, 526), (528, 532, 531), (529, 532, 528), (530, 532, 529), (531, 532, 530), (533, 537, 540, 536), (534, 538, 537, 533), (535, 539, 538, 534), (536, 540, 539, 535), (537, 541, 544, 540), (538, 542, 541, 537), (539, 543, 542, 538), (540, 544, 543, 539), (541, 545, 548, 544), (542, 546, 545, 541), (543, 547, 546, 542), (544, 548, 547, 543), (545, 549, 548), (546, 549, 545), (547, 549, 546), (548, 549, 547), (550, 554, 557, 553), (551, 555, 554, 550), (552, 556, 555, 551), (553, 557, 556, 552), (554, 558, 557), (555, 558, 554), (556, 558, 555), (557, 558, 556), (559, 563, 566, 562), (560, 564, 563, 559), (561, 565, 564, 560), (562, 566, 565, 561), (563, 567, 570, 566), (564, 568, 567, 563), (565, 569, 568, 564), (566, 570, 569, 565), (567, 571, 574, 570), (568, 572, 571, 567), (569, 573, 572, 568), (570, 574, 573, 569), (571, 575, 574), (572, 575, 571), (573, 575, 572), (574, 575, 573), (576, 580, 583, 579), (577, 581, 580, 576), (578, 582, 581, 577), (579, 583, 582, 578), (580, 584, 583), (581, 584, 580), (582, 584, 581), (583, 584, 582), (585, 589, 592, 588), (586, 590, 589, 585), (587, 591, 590, 586), (588, 592, 591, 587), (589, 593, 592), (590, 593, 589), (591, 593, 590), (592, 593, 591), (594, 598, 601, 597), (595, 599, 598, 594), (596, 600, 599, 595), (597, 601, 600, 596), (598, 602, 605, 601), (599, 603, 602, 598), (600, 604, 603, 599), (601, 605, 604, 600), (602, 606, 609, 605), (603, 607, 606, 602), (604, 608, 607, 603), (605, 609, 608, 604), (606, 610, 609), (607, 610, 606), (608, 610, 607), (609, 610, 608)])
me_prop_roots.polygons.foreach_set('use_smooth', [True] * 592)
_uv = me_prop_roots.uv_layers.new(name='UVMap')
_uv.uv.foreach_set('vector', [0.001247, 0.6151, 0.01781, 0.5332, 0.05376, 0.5399, 0.03639, 0.6259, -0.03294, 0.6276, -0.01623, 0.5274, 0.01781, 0.5332, 0.001247, 0.6151, -0.06866, 0.6276, -0.08768, 0.5266, -0.05084, 0.5205, -0.03499, 0.6189, -0.1017, 0.6163, -0.1228, 0.5338, -0.08768, 0.5266, -0.06866, 0.6276, 0.01781, 0.5332, 0.03694, 0.4273, 0.0706, 0.4285, 0.05376, 0.5399, -0.01623, 0.5274, 0.002764, 0.4251, 0.03694, 0.4273, 0.01781, 0.5332, -0.08768, 0.5266, -0.1061, 0.4156, -0.06863, 0.4126, -0.05084, 0.5205, -0.1228, 0.5338, -0.1438, 0.4171, -0.1061, 0.4156, -0.08768, 0.5266, 0.03694, 0.4273, 0.03071, 0.3259, 0.06388, 0.322, 0.0706, 0.4285, 0.002764, 0.4251, -0.002834, 0.3295, 0.03071, 0.3259, 0.03694, 0.4273, -0.1061, 0.4156, -0.09971, 0.314, -0.06841, 0.3173, -0.06863, 0.4126, -0.1438, 0.4171, -0.131, 0.3096, -0.09971, 0.314, -0.1061, 0.4156, 0.03071, 0.3259, 0.01295, 0.2215, 0.04382, 0.2171, 0.06388, 0.322, -0.002834, 0.3295, -0.01811, 0.225, 0.01295, 0.2215, 0.03071, 0.3259, -0.09971, 0.314, -0.08167, 0.2148, -0.05201, 0.2187, -0.06841, 0.3173, -0.131, 0.3096, -0.1114, 0.2103, -0.08167, 0.2148, -0.09971, 0.314, 0.01295, 0.2215, 0.00182, 0.09531, 0.02784, 0.09294, 0.04382, 0.2171, -0.01811, 0.225, -0.02433, 0.09704, 0.00182, 0.09531, 0.01295, 0.2215, -0.08167, 0.2148, -0.06861, 0.08577, -0.04081, 0.08796, -0.05201, 0.2187, -0.1114, 0.2103, -0.09647, 0.08283, -0.06861, 0.08577, -0.08167, 0.2148, 0.00182, 0.09531, -0.009071, -0.07078, 0.01407, -0.07118, 0.02784, 0.09294, -0.02433, 0.09704, -0.03294, -0.07099, -0.009071, -0.07078, 0.00182, 0.09531, -0.06861, 0.08577, -0.05496, -0.07355, -0.03499, -0.07345, -0.04081, 0.08796, -0.09647, 0.08283, -0.07574, -0.07461, -0.05496, -0.07355, -0.06861, 0.08577, -0.009071, -0.07078, -0.002776, -0.1951, 0.01394, -0.1941, 0.01407, -0.07118, -0.03294, -0.07099, -0.01867, -0.1972, -0.002776, -0.1951, -0.009071, -0.07078, -0.05496, -0.07355, -0.05903, -0.178, -0.04456, -0.1792, -0.03499, -0.07345, -0.07574, -0.07461, -0.0727, -0.1775, -0.05903, -0.178, -0.05496, -0.07355, -0.002776, -0.1951, 0.01263, -0.3134, 0.02104, -0.3134, 0.01394, -0.1941, -0.01867, -0.1972, 0.004581, -0.3138, 0.01263, -0.3134, -0.002776, -0.1951, -0.05903, -0.178, -0.07021, -0.2989, -0.06075, -0.2988, -0.04456, -0.1792, -0.0727, -0.1775, -0.07926, -0.2992, -0.07021, -0.2989, -0.05903, -0.178, 0.01263, -0.3134, 0.003106, -0.4325, 0.00717, -0.4329, 0.02104, -0.3134, 0.004581, -0.3138, -0.0009795, -0.4324, 0.003106, -0.4325, 0.01263, -0.3134, -0.07021, -0.2989, -0.05081, -0.4328, -0.04673, -0.4324, -0.06075, -0.2988, -0.07926, -0.2992, -0.05487, -0.4334, -0.05081, -0.4328, -0.07021, -0.2989, 0.003106, -0.4325, 0.001069, -0.4861, 0.00717, -0.4329, -0.0009795, -0.4324, 0.001069, -0.4861, 0.003106, -0.4325, -0.05081, -0.4328, -0.04554, -0.4861, -0.04673, -0.4324, -0.05487, -0.4334, -0.04554, -0.4861, -0.05081, -0.4328, -0.006645, 1.436, -0.01139, 1.359, 0.01023, 1.36, 0.01533, 1.426, -0.03078, 1.424, -0.03294, 1.357, -0.01139, 1.359, -0.006645, 1.436, 0.2193, 1.378, 0.226, 1.316, 0.2547, 1.315, 0.2413, 1.39, 0.1952, 1.393, 0.1961, 1.316, 0.226, 1.316, 0.2193, 1.378, -0.01139, 1.359, 0.0003712, 1.296, 0.02639, 1.305, 0.01023, 1.36, -0.03294, 1.357, -0.02575, 1.289, 0.0003712, 1.296, -0.01139, 1.359, 0.226, 1.316, 0.2174, 1.25, 0.2393, 1.245, 0.2547, 1.315, 0.1961, 1.316, 0.1955, 1.256, 0.2174, 1.25, 0.226, 1.316, 0.0003712, 1.296, 0.03571, 1.22, 0.06053, 1.221, 0.02639, 1.305, -0.02575, 1.289, 0.01212, 1.218, 0.03571, 1.22, 0.0003712, 1.296, 0.2174, 1.25, 0.188, 1.178, 0.2123, 1.177, 0.2393, 1.245, 0.1955, 1.256, 0.165, 1.179, 0.188, 1.178, 0.2174, 1.25, 0.03571, 1.22, 0.006006, 1.123, 0.02833, 1.116, 0.06053, 1.221, 0.01212, 1.218, -0.0163, 1.128, 0.006006, 1.123, 0.03571, 1.22, 0.188, 1.178, 0.217, 1.085, 0.2384, 1.09, 0.2123, 1.177, 0.165, 1.179, 0.1959, 1.079, 0.217, 1.085, 0.188, 1.178, 0.006006, 1.123, -0.0138, 1.034, 0.005486, 1.032, 0.02833, 1.116, -0.0163, 1.128, -0.03294, 1.035, -0.0138, 1.034, 0.006006, 1.123, 0.217, 1.085, 0.2359, 0.9993, 0.2547, 1.0, 0.2384, 1.09, 0.1959, 1.079, 0.2171, 0.9978, 0.2359, 0.9993, 0.217, 1.085, -0.0138, 1.034, -0.003168, 0.9283, 0.01175, 0.9293, 0.005486, 1.032, -0.03294, 1.035, -0.01794, 0.9267, -0.003168, 0.9283, -0.0138, 1.034, 0.2359, 0.9993, 0.2249, 0.8905, 0.2408, 0.8888, 0.2547, 1.0, 0.2171, 0.9978, 0.209, 0.8916, 0.2249, 0.8905, 0.2359, 0.9993, -0.003168, 0.9283, 0.005156, 0.8154, 0.01673, 0.8143, 0.01175, 0.9293, -0.01794, 0.9267, -0.007022, 0.8162, 0.005156, 0.8154, -0.003168, 0.9283, 0.2249, 0.8905, 0.2171, 0.7852, 0.2272, 0.7856, 0.2408, 0.8888, 0.209, 0.8916, 0.2065, 0.7843, 0.2171, 0.7852, 0.2249, 0.8905, 0.005156, 0.8154, -0.01563, 0.7293, -0.01011, 0.7287, 0.01673, 0.8143, -0.007022, 0.8162, -0.02156, 0.7296, -0.01563, 0.7293, 0.005156, 0.8154, 0.2171, 0.7852, 0.2357, 0.6939, 0.2424, 0.6939, 0.2272, 0.7856, 0.2065, 0.7843, 0.2285, 0.6936, 0.2357, 0.6939, 0.2171, 0.7852, -0.01563, 0.7293, -0.01161, 0.6782, -0.008718, 0.6784, -0.01011, 0.7287, -0.02156, 0.7296, -0.0145, 0.6778, -0.01161, 0.6782, -0.01563, 0.7293, 0.2357, 0.6939, 0.226, 0.6343, 0.2289, 0.6337, 0.2424, 0.6939, 0.2285, 0.6936, 0.2229, 0.6348, 0.226, 0.6343, 0.2357, 0.6939, -0.01161, 0.6782, -0.006715, 0.6297, -0.008718, 0.6784, -0.0145, 0.6778, -0.006715, 0.6297, -0.01161, 0.6782, 0.226, 0.6343, 0.2168, 0.5842, 0.2289, 0.6337, 0.2229, 0.6348, 0.2168, 0.5842, 0.226, 0.6343, 0.6105, 1.373, 0.5977, 1.328, 0.6524, 1.303, 0.6695, 1.383, 0.552, 1.375, 0.5396, 1.349, 0.5977, 1.328, 0.6105, 1.373, 0.3373, 1.392, 0.3488, 1.337, 0.3949, 1.353, 0.3895, 1.379, 0.2849, 1.393, 0.2994, 1.322, 0.3488, 1.337, 0.3373, 1.392, 0.5977, 1.328, 0.5594, 1.255, 0.6065, 1.242, 0.6524, 1.303, 0.5396, 1.349, 0.509, 1.264, 0.5594, 1.255, 0.5977, 1.328, 0.3488, 1.337, 0.3827, 1.267, 0.4387, 1.283, 0.3949, 1.353, 0.2994, 1.322, 0.3244, 1.252, 0.3827, 1.267, 0.3488, 1.337, 0.5594, 1.255, 0.5565, 1.135, 0.6041, 1.14, 0.6065, 1.242, 0.509, 1.264, 0.5084, 1.131, 0.5565, 1.135, 0.5594, 1.255, 0.3827, 1.267, 0.3867, 1.146, 0.4339, 1.14, 0.4387, 1.283, 0.3244, 1.252, 0.3378, 1.148, 0.3867, 1.146, 0.3827, 1.267, 0.5565, 1.135, 0.5763, 1.043, 0.6242, 1.048, 0.6041, 1.14, 0.5084, 1.131, 0.5291, 1.033, 0.5763, 1.043, 0.5565, 1.135, 0.3867, 1.146, 0.3695, 1.057, 0.4107, 1.051, 0.4339, 1.14, 0.3378, 1.148, 0.3279, 1.06, 0.3695, 1.057, 0.3867, 1.146, 0.5763, 1.043, 0.5836, 0.9589, 0.6195, 0.9669, 0.6242, 1.048, 0.5291, 1.033, 0.5476, 0.9489, 0.5836, 0.9589, 0.5763, 1.043, 0.3695, 1.057, 0.3663, 0.9742, 0.4058, 0.9655, 0.4107, 1.051, 0.3279, 1.06, 0.3256, 0.9824, 0.3663, 0.9742, 0.3695, 1.057, 0.5836, 0.9589, 0.6378, 0.8361, 0.6695, 0.8383, 0.6195, 0.9669, 0.5476, 0.9489, 0.6053, 0.83, 0.6378, 0.8361, 0.5836, 0.9589, 0.3663, 0.9742, 0.3159, 0.8491, 0.3452, 0.8448, 0.4058, 0.9655, 0.3256, 0.9824, 0.2849, 0.8496, 0.3159, 0.8491, 0.3663, 0.9742, 0.6378, 0.8361, 0.6284, 0.7803, 0.6487, 0.7707, 0.6695, 0.8383, 0.6053, 0.83, 0.6072, 0.7867, 0.6284, 0.7803, 0.6378, 0.8361, 0.3159, 0.8491, 0.3272, 0.7949, 0.3484, 0.8029, 0.3452, 0.8448, 0.2849, 0.8496, 0.3077, 0.7846, 0.3272, 0.7949, 0.3159, 0.8491, 0.6284, 0.7803, 0.5811, 0.7076, 0.5939, 0.7054, 0.6487, 0.7707, 0.6072, 0.7867, 0.5687, 0.708, 0.5811, 0.7076, 0.6284, 0.7803, 0.3272, 0.7949, 0.3768, 0.7275, 0.3891, 0.7284, 0.3484, 0.8029, 0.3077, 0.7846, 0.3655, 0.7248, 0.3768, 0.7275, 0.3272, 0.7949, 0.5811, 0.7076, 0.5977, 0.6658, 0.6035, 0.6672, 0.5939, 0.7054, 0.5687, 0.708, 0.5921, 0.6637, 0.5977, 0.6658, 0.5811, 0.7076, 0.3768, 0.7275, 0.3619, 0.6839, 0.3681, 0.682, 0.3891, 0.7284, 0.3655, 0.7248, 0.3557, 0.6852, 0.3619, 0.6839, 0.3768, 0.7275, 0.5977, 0.6658, 0.6194, 0.5671, 0.6035, 0.6672, 0.5921, 0.6637, 0.6194, 0.5671, 0.5977, 0.6658, 0.3619, 0.6839, 0.3442, 0.5786, 0.3681, 0.682, 0.3557, 0.6852, 0.3442, 0.5786, 0.3619, 0.6839, 1.006, 0.4946, 0.9982, 0.4314, 1.032, 0.4252, 1.038, 0.5115, 0.9715, 0.5048, 0.9633, 0.4389, 0.9982, 0.4314, 1.006, 0.4946, 1.073, 0.5104, 1.082, 0.4258, 1.116, 0.4332, 1.104, 0.4951, 1.04, 0.5031, 1.047, 0.4196, 1.082, 0.4258, 1.073, 0.5104, 0.9982, 0.4314, 0.9738, 0.3496, 1.007, 0.3456, 1.032, 0.4252, 0.9633, 0.4389, 0.9407, 0.353, 0.9738, 0.3496, 0.9982, 0.4314, 1.082, 0.4258, 1.106, 0.3431, 1.142, 0.3468, 1.116, 0.4332, 1.047, 0.4196, 1.07, 0.338, 1.106, 0.3431, 1.082, 0.4258, 0.9738, 0.3496, 0.9807, 0.2293, 1.018, 0.2271, 1.007, 0.3456, 0.9407, 0.353, 0.9432, 0.2305, 0.9807, 0.2293, 0.9738, 0.3496, 1.106, 0.3431, 1.1, 0.2309, 1.13, 0.2316, 1.142, 0.3468, 1.07, 0.338, 1.07, 0.2294, 1.1, 0.2309, 1.106, 0.3431, 0.9807, 0.2293, 0.9701, 0.1472, 0.9983, 0.1433, 1.018, 0.2271, 0.9432, 0.2305, 0.9391, 0.1501, 0.9701, 0.1472, 0.9807, 0.2293, 1.1, 0.2309, 1.111, 0.153, 1.142, 0.1571, 1.13, 0.2316, 1.07, 0.2294, 1.078, 0.1494, 1.111, 0.153, 1.1, 0.2309, 0.9701, 0.1472, 0.9541, 0.008008, 0.9771, 0.009909, 0.9983, 0.1433, 0.9391, 0.1501, 0.9305, 0.005139, 0.9541, 0.008008, 0.9701, 0.1472, 1.111, 0.153, 1.128, -0.009867, 1.155, -0.0134, 1.142, 0.1571, 1.078, 0.1494, 1.1, -0.007068, 1.128, -0.009867, 1.111, 0.153, 0.9541, 0.008008, 0.9935, -0.1128, 1.014, -0.1089, 0.9771, 0.009909, 0.9305, 0.005139, 0.9712, -0.1174, 0.9935, -0.1128, 0.9541, 0.008008, 1.128, -0.009867, 1.083, -0.1366, 1.102, -0.1415, 1.155, -0.0134, 1.1, -0.007068, 1.063, -0.1328, 1.083, -0.1366, 1.128, -0.009867, 0.9935, -0.1128, 0.999, -0.2047, 1.018, -0.2027, 1.014, -0.1089, 0.9712, -0.1174, 0.98, -0.207, 0.999, -0.2047, 0.9935, -0.1128, 1.083, -0.1366, 1.076, -0.2089, 1.09, -0.2111, 1.102, -0.1415, 1.063, -0.1328, 1.062, -0.2076, 1.076, -0.2089, 1.083, -0.1366, 0.999, -0.2047, 1.02, -0.3422, 1.029, -0.3417, 1.018, -0.2027, 0.98, -0.207, 1.012, -0.3432, 1.02, -0.3422, 0.999, -0.2047, 1.076, -0.2089, 1.055, -0.3359, 1.065, -0.3368, 1.09, -0.2111, 1.062, -0.2076, 1.046, -0.3352, 1.055, -0.3359, 1.076, -0.2089, 1.02, -0.3422, 1.022, -0.408, 1.026, -0.4077, 1.029, -0.3417, 1.012, -0.3432, 1.018, -0.4086, 1.022, -0.408, 1.02, -0.3422, 1.055, -0.3359, 1.055, -0.4092, 1.059, -0.4098, 1.065, -0.3368, 1.046, -0.3352, 1.051, -0.4089, 1.055, -0.4092, 1.055, -0.3359, 1.022, -0.408, 1.038, -0.4861, 1.026, -0.4077, 1.018, -0.4086, 1.038, -0.4861, 1.022, -0.408, 1.055, -0.4092, 1.04, -0.4861, 1.059, -0.4098, 1.051, -0.4089, 1.04, -0.4861, 1.055, -0.4092, 0.6686, 0.5529, 0.6421, 0.4963, 0.6822, 0.4855, 0.704, 0.5638, 0.202, 0.5646, 0.2224, 0.5123, 0.2554, 0.5244, 0.2357, 0.5821, 0.165, 0.5742, 0.1892, 0.5022, 0.2224, 0.5123, 0.202, 0.5646, 0.704, 0.5638, 0.6822, 0.4855, 0.723, 0.4758, 0.7383, 0.5512, 0.6421, 0.4963, 0.629, 0.4079, 0.6641, 0.406, 0.6822, 0.4855, 0.2224, 0.5123, 0.2443, 0.4356, 0.2828, 0.4419, 0.2554, 0.5244, 0.1892, 0.5022, 0.207, 0.431, 0.2443, 0.4356, 0.2224, 0.5123, 0.6822, 0.4855, 0.6641, 0.406, 0.7007, 0.4025, 0.723, 0.4758, 0.629, 0.4079, 0.6375, 0.324, 0.6702, 0.326, 0.6641, 0.406, 0.2443, 0.4356, 0.2445, 0.3505, 0.2824, 0.3488, 0.2828, 0.4419, 0.207, 0.431, 0.2055, 0.3503, 0.2445, 0.3505, 0.2443, 0.4356, 0.6641, 0.406, 0.6702, 0.326, 0.7017, 0.3275, 0.7007, 0.4025, 0.6375, 0.324, 0.6446, 0.1755, 0.677, 0.1775, 0.6702, 0.326, 0.2445, 0.3505, 0.2419, 0.1895, 0.2741, 0.1883, 0.2824, 0.3488, 0.2055, 0.3503, 0.2105, 0.1897, 0.2419, 0.1895, 0.2445, 0.3505, 0.6702, 0.326, 0.677, 0.1775, 0.71, 0.1794, 0.7017, 0.3275, 0.6446, 0.1755, 0.6602, 0.03099, 0.6878, 0.03633, 0.677, 0.1775, 0.2419, 0.1895, 0.2391, 0.05208, 0.2651, 0.04827, 0.2741, 0.1883, 0.2105, 0.1897, 0.2116, 0.05483, 0.2391, 0.05208, 0.2419, 0.1895, 0.677, 0.1775, 0.6878, 0.03633, 0.7143, 0.04037, 0.71, 0.1794, 0.6602, 0.03099, 0.6932, -0.06873, 0.7156, -0.06522, 0.6878, 0.03633, 0.2391, 0.05208, 0.2168, -0.04617, 0.2382, -0.04855, 0.2651, 0.04827, 0.2116, 0.05483, 0.1954, -0.04495, 0.2168, -0.04617, 0.2391, 0.05208, 0.6878, 0.03633, 0.7156, -0.06522, 0.7382, -0.06237, 0.7143, 0.04037, 0.6932, -0.06873, 0.6967, -0.2052, 0.7151, -0.2075, 0.7156, -0.06522, 0.2168, -0.04617, 0.2228, -0.1688, 0.238, -0.1666, 0.2382, -0.04855, 0.1954, -0.04495, 0.207, -0.1718, 0.2228, -0.1688, 0.2168, -0.04617, 0.7156, -0.06522, 0.7151, -0.2075, 0.7326, -0.2102, 0.7382, -0.06237, 0.6967, -0.2052, 0.6645, -0.3537, 0.6737, -0.3535, 0.7151, -0.2075, 0.2228, -0.1688, 0.2665, -0.3188, 0.2764, -0.3189, 0.238, -0.1666, 0.207, -0.1718, 0.2556, -0.3188, 0.2665, -0.3188, 0.2228, -0.1688, 0.7151, -0.2075, 0.6737, -0.3535, 0.682, -0.3539, 0.7326, -0.2102, 0.6645, -0.3537, 0.6861, -0.4223, 0.6907, -0.42, 0.6737, -0.3535, 0.2665, -0.3188, 0.2367, -0.4118, 0.2418, -0.4149, 0.2764, -0.3189, 0.2556, -0.3188, 0.2307, -0.4084, 0.2367, -0.4118, 0.2665, -0.3188, 0.6737, -0.3535, 0.6907, -0.42, 0.6948, -0.4182, 0.682, -0.3539, 0.6861, -0.4223, 0.7383, -0.4861, 0.6907, -0.42, 0.2367, -0.4118, 0.165, -0.4861, 0.2418, -0.4149, 0.2307, -0.4084, 0.165, -0.4861, 0.2367, -0.4118, 0.6907, -0.42, 0.7383, -0.4861, 0.6948, -0.4182, 0.09169, 0.5921, 0.08454, 0.5315, 0.1167, 0.5277, 0.1286, 0.5914, 0.7772, 0.56, 0.7852, 0.498, 0.823, 0.5018, 0.8112, 0.5621, 0.7403, 0.5611, 0.7476, 0.4923, 0.7852, 0.498, 0.7772, 0.56, 0.1286, 0.5914, 0.1167, 0.5277, 0.1493, 0.5234, 0.163, 0.587, 0.08454, 0.5315, 0.07265, 0.4434, 0.1097, 0.4425, 0.1167, 0.5277, 0.7852, 0.498, 0.793, 0.412, 0.8254, 0.4122, 0.823, 0.5018, 0.7476, 0.4923, 0.7602, 0.4115, 0.793, 0.412, 0.7852, 0.498, 0.1167, 0.5277, 0.1097, 0.4425, 0.1465, 0.4427, 0.1493, 0.5234, 0.07265, 0.4434, 0.08258, 0.3363, 0.1163, 0.3363, 0.1097, 0.4425, 0.793, 0.412, 0.7858, 0.3121, 0.8185, 0.3126, 0.8254, 0.4122, 0.7602, 0.4115, 0.7536, 0.3118, 0.7858, 0.3121, 0.793, 0.412, 0.1097, 0.4425, 0.1163, 0.3363, 0.1501, 0.3351, 0.1465, 0.4427, 0.08258, 0.3363, 0.07399, 0.2112, 0.104, 0.2116, 0.1163, 0.3363, 0.7858, 0.3121, 0.7981, 0.1853, 0.83, 0.1848, 0.8185, 0.3126, 0.7536, 0.3118, 0.7658, 0.1846, 0.7981, 0.1853, 0.7858, 0.3121, 0.1163, 0.3363, 0.104, 0.2116, 0.1337, 0.211, 0.1501, 0.3351, 0.07399, 0.2112, 0.08732, 0.07943, 0.1155, 0.08537, 0.104, 0.2116, 0.7981, 0.1853, 0.7871, 0.06635, 0.8115, 0.06126, 0.83, 0.1848, 0.7658, 0.1846, 0.763, 0.07059, 0.7871, 0.06635, 0.7981, 0.1853, 0.104, 0.2116, 0.1155, 0.08537, 0.1445, 0.09082, 0.1337, 0.211, 0.08732, 0.07943, 0.1203, -0.000763, 0.1419, 0.001378, 0.1155, 0.08537, 0.7871, 0.06635, 0.7631, -0.01486, 0.7855, -0.01674, 0.8115, 0.06126, 0.763, 0.07059, 0.7403, -0.01425, 0.7631, -0.01486, 0.7871, 0.06635, 0.1155, 0.08537, 0.1419, 0.001378, 0.163, 0.001706, 0.1445, 0.09082, 0.1203, -0.000763, 0.1147, -0.07647, 0.1278, -0.07738, 0.1419, 0.001378, 0.7631, -0.01486, 0.7809, -0.1092, 0.7978, -0.1076, 0.7855, -0.01674, 0.7403, -0.01425, 0.7642, -0.1118, 0.7809, -0.1092, 0.7631, -0.01486, 0.1419, 0.001378, 0.1278, -0.07738, 0.141, -0.0792, 0.163, 0.001706, 0.1147, -0.07647, 0.1139, -0.2596, 0.1224, -0.2594, 0.1278, -0.07738, 0.7809, -0.1092, 0.7883, -0.3103, 0.7964, -0.3105, 0.7978, -0.1076, 0.7642, -0.1118, 0.7803, -0.3104, 0.7883, -0.3103, 0.7809, -0.1092, 0.1278, -0.07738, 0.1224, -0.2594, 0.1311, -0.2593, 0.141, -0.0792, 0.1139, -0.2596, 0.1254, -0.3934, 0.1308, -0.3934, 0.1224, -0.2594, 0.7883, -0.3103, 0.7838, -0.4089, 0.7879, -0.409, 0.7964, -0.3105, 0.7803, -0.3104, 0.7795, -0.409, 0.7838, -0.4089, 0.7883, -0.3103, 0.1224, -0.2594, 0.1308, -0.3934, 0.136, -0.3934, 0.1311, -0.2593, 0.1254, -0.3934, 0.1253, -0.4861, 0.1308, -0.3934, 0.7838, -0.4089, 0.7871, -0.4861, 0.7879, -0.409, 0.7795, -0.409, 0.7871, -0.4861, 0.7838, -0.4089, 0.1308, -0.3934, 0.1253, -0.4861, 0.136, -0.3934, 1.098, 1.438, 1.075, 1.388, 1.112, 1.382, 1.135, 1.443, 1.06, 1.438, 1.04, 1.392, 1.075, 1.388, 1.098, 1.438, 0.9667, 1.438, 0.9899, 1.384, 1.027, 1.391, 1.002, 1.434, 0.9305, 1.437, 0.9539, 1.379, 0.9899, 1.384, 0.9667, 1.438, 1.075, 1.388, 1.082, 1.336, 1.117, 1.34, 1.112, 1.382, 1.04, 1.392, 1.048, 1.331, 1.082, 1.336, 1.075, 1.388, 0.9899, 1.384, 0.9842, 1.334, 1.022, 1.329, 1.027, 1.391, 0.9539, 1.379, 0.9468, 1.339, 0.9842, 1.334, 0.9899, 1.384, 1.082, 1.336, 1.099, 1.222, 1.133, 1.223, 1.117, 1.34, 1.048, 1.331, 1.066, 1.222, 1.099, 1.222, 1.082, 1.336, 0.9842, 1.334, 0.9673, 1.215, 1.003, 1.214, 1.022, 1.329, 0.9468, 1.339, 0.9326, 1.215, 0.9673, 1.215, 0.9842, 1.334, 1.099, 1.222, 1.082, 1.071, 1.116, 1.07, 1.133, 1.223, 1.066, 1.222, 1.048, 1.072, 1.082, 1.071, 1.099, 1.222, 0.9673, 1.215, 0.9848, 1.071, 1.016, 1.072, 1.003, 1.214, 0.9326, 1.215, 0.9546, 1.069, 0.9848, 1.071, 0.9673, 1.215, 1.082, 1.071, 1.088, 0.939, 1.115, 0.9414, 1.116, 1.07, 1.048, 1.072, 1.062, 0.9352, 1.088, 0.939, 1.082, 1.071, 0.9848, 1.071, 0.9794, 0.9475, 1.005, 0.9441, 1.016, 1.072, 0.9546, 1.069, 0.9539, 0.9499, 0.9794, 0.9475, 0.9848, 1.071, 1.088, 0.939, 1.11, 0.8212, 1.131, 0.8236, 1.115, 0.9414, 1.062, 0.9352, 1.09, 0.8177, 1.11, 0.8212, 1.088, 0.939, 0.9794, 0.9475, 0.9569, 0.8278, 0.9786, 0.8239, 1.005, 0.9441, 0.9539, 0.9499, 0.9358, 0.8306, 0.9569, 0.8278, 0.9794, 0.9475, 1.11, 0.8212, 1.121, 0.7267, 1.135, 0.7267, 1.131, 0.8236, 1.09, 0.8177, 1.107, 0.7257, 1.121, 0.7267, 1.11, 0.8212, 0.9569, 0.8278, 0.9458, 0.7256, 0.9608, 0.7244, 0.9786, 0.8239, 0.9358, 0.8306, 0.9305, 0.7258, 0.9458, 0.7256, 0.9569, 0.8278, 1.121, 0.7267, 1.118, 0.642, 1.126, 0.6413, 1.135, 0.7267, 1.107, 0.7257, 1.11, 0.6423, 1.118, 0.642, 1.121, 0.7267, 0.9458, 0.7256, 0.9486, 0.6397, 0.9565, 0.6399, 0.9608, 0.7244, 0.9305, 0.7258, 0.9407, 0.639, 0.9486, 0.6397, 0.9458, 0.7256, 1.118, 0.642, 1.11, 0.551, 1.114, 0.5493, 1.126, 0.6413, 1.11, 0.6423, 1.106, 0.5526, 1.11, 0.551, 1.118, 0.642, 0.9486, 0.6397, 0.956, 0.5516, 0.9597, 0.5531, 0.9565, 0.6399, 0.9407, 0.639, 0.9524, 0.5499, 0.956, 0.5516, 0.9486, 0.6397, 1.11, 0.551, 1.074, 0.5124, 1.114, 0.5493, 1.106, 0.5526, 1.074, 0.5124, 1.11, 0.551, 0.956, 0.5516, 0.9915, 0.5135, 0.9597, 0.5531, 0.9524, 0.5499, 0.9915, 0.5135, 0.956, 0.5516, -0.3062, 0.6301, -0.2933, 0.5428, -0.2482, 0.5586, -0.2569, 0.6294, -0.3608, 0.6349, -0.3661, 0.577, -0.3136, 0.5546, -0.3083, 0.6551, -0.413, 0.6339, -0.42, 0.5972, -0.3661, 0.577, -0.3608, 0.6349, -0.2569, 0.6294, -0.2482, 0.5586, -0.2049, 0.576, -0.2074, 0.6125, -0.2933, 0.5428, -0.247, 0.4706, -0.1969, 0.4864, -0.2482, 0.5586, -0.3661, 0.577, -0.4214, 0.5017, -0.3733, 0.4856, -0.3136, 0.5546, -0.42, 0.5972, -0.4694, 0.5151, -0.4214, 0.5017, -0.3661, 0.577, -0.2482, 0.5586, -0.1969, 0.4864, -0.1463, 0.5041, -0.2049, 0.576, -0.247, 0.4706, -0.2501, 0.3581, -0.1953, 0.3479, -0.1969, 0.4864, -0.4214, 0.5017, -0.4188, 0.3716, -0.377, 0.3801, -0.3733, 0.4856, -0.4694, 0.5151, -0.4652, 0.3631, -0.4188, 0.3716, -0.4214, 0.5017, -0.1969, 0.4864, -0.1953, 0.3479, -0.1458, 0.3355, -0.1463, 0.5041, -0.2501, 0.3581, -0.3062, 0.1961, -0.2631, 0.1903, -0.1953, 0.3479, -0.4188, 0.3716, -0.3564, 0.215, -0.3083, 0.2223, -0.377, 0.3801, -0.4652, 0.3631, -0.4057, 0.2068, -0.3564, 0.215, -0.4188, 0.3716, -0.1953, 0.3479, -0.2631, 0.1903, -0.2214, 0.1824, -0.1458, 0.3355, -0.3062, 0.1961, -0.293, 0.08179, -0.2553, 0.08624, -0.2631, 0.1903, -0.3564, 0.215, -0.3641, 0.1022, -0.3239, 0.09574, -0.3083, 0.2223, -0.4057, 0.2068, -0.4064, 0.1047, -0.3641, 0.1022, -0.3564, 0.215, -0.2631, 0.1903, -0.2553, 0.08624, -0.2197, 0.08928, -0.2214, 0.1824, -0.293, 0.08179, -0.2695, -0.06921, -0.2359, -0.0658, -0.2553, 0.08624, -0.3641, 0.1022, -0.3865, -0.04714, -0.3557, -0.05139, -0.3239, 0.09574, -0.4064, 0.1047, -0.4158, -0.04488, -0.3865, -0.04714, -0.3641, 0.1022, -0.2553, 0.08624, -0.2359, -0.0658, -0.2008, -0.06293, -0.2197, 0.08928, -0.2695, -0.06921, -0.2513, -0.2144, -0.2268, -0.2127, -0.2359, -0.0658, -0.3865, -0.04714, -0.3934, -0.1737, -0.3732, -0.1754, -0.3557, -0.05139, -0.4158, -0.04488, -0.4152, -0.1734, -0.3934, -0.1737, -0.3865, -0.04714, -0.2359, -0.0658, -0.2268, -0.2127, -0.2036, -0.2133, -0.2008, -0.06293, -0.2513, -0.2144, -0.2387, -0.3357, -0.2268, -0.3343, -0.2268, -0.2127, -0.3934, -0.1737, -0.3972, -0.3007, -0.3836, -0.3023, -0.3732, -0.1754, -0.4152, -0.1734, -0.4112, -0.2993, -0.3972, -0.3007, -0.3934, -0.1737, -0.2268, -0.2127, -0.2268, -0.3343, -0.2151, -0.3338, -0.2036, -0.2133, -0.2387, -0.3357, -0.2191, -0.4275, -0.2126, -0.4252, -0.2268, -0.3343, -0.3972, -0.3007, -0.42, -0.4187, -0.4127, -0.4215, -0.3836, -0.3023, -0.4112, -0.2993, -0.428, -0.416, -0.42, -0.4187, -0.3972, -0.3007, -0.2268, -0.3343, -0.2126, -0.4252, -0.2064, -0.4237, -0.2151, -0.3338, -0.2191, -0.4275, -0.1849, -0.4861, -0.2126, -0.4252, -0.42, -0.4187, -0.4582, -0.4861, -0.4127, -0.4215, -0.428, -0.416, -0.4582, -0.4861, -0.42, -0.4187, -0.2126, -0.4252, -0.1849, -0.4861, -0.2064, -0.4237, 0.3198, 0.5719, 0.321, 0.5308, 0.3559, 0.533, 0.3549, 0.5676, 0.2849, 0.5765, 0.286, 0.5286, 0.321, 0.5308, 0.3198, 0.5719, 0.8944, 0.5436, 0.894, 0.5032, 0.9282, 0.5014, 0.9285, 0.5482, 0.8605, 0.5384, 0.8596, 0.5048, 0.894, 0.5032, 0.8944, 0.5436, 0.321, 0.5308, 0.3338, 0.4028, 0.37, 0.4057, 0.3559, 0.533, 0.286, 0.5286, 0.2978, 0.3989, 0.3338, 0.4028, 0.321, 0.5308, 0.894, 0.5032, 0.8833, 0.3803, 0.9168, 0.3777, 0.9282, 0.5014, 0.8596, 0.5048, 0.8498, 0.3832, 0.8833, 0.3803, 0.894, 0.5032, 0.3338, 0.4028, 0.3419, 0.3122, 0.3733, 0.3152, 0.37, 0.4057, 0.2978, 0.3989, 0.3105, 0.3086, 0.3419, 0.3122, 0.3338, 0.4028, 0.8833, 0.3803, 0.8762, 0.2868, 0.9131, 0.2833, 0.9168, 0.3777, 0.8498, 0.3832, 0.8393, 0.2902, 0.8762, 0.2868, 0.8833, 0.3803, 0.3419, 0.3122, 0.3556, 0.1984, 0.3871, 0.2003, 0.3733, 0.3152, 0.3105, 0.3086, 0.3242, 0.1963, 0.3556, 0.1984, 0.3419, 0.3122, 0.8762, 0.2868, 0.8626, 0.1659, 0.893, 0.1638, 0.9131, 0.2833, 0.8393, 0.2902, 0.8321, 0.167, 0.8626, 0.1659, 0.8762, 0.2868, 0.3556, 0.1984, 0.3564, 0.05793, 0.3842, 0.05598, 0.3871, 0.2003, 0.3242, 0.1963, 0.3282, 0.05898, 0.3564, 0.05793, 0.3556, 0.1984, 0.8626, 0.1659, 0.8632, 0.03325, 0.8893, 0.03446, 0.893, 0.1638, 0.8321, 0.167, 0.8369, 0.03131, 0.8632, 0.03325, 0.8626, 0.1659, 0.3564, 0.05793, 0.3387, -0.09377, 0.3605, -0.09559, 0.3842, 0.05598, 0.3282, 0.05898, 0.3177, -0.09311, 0.3387, -0.09377, 0.3564, 0.05793, 0.8632, 0.03325, 0.8804, -0.1172, 0.9033, -0.1164, 0.8893, 0.03446, 0.8369, 0.03131, 0.8583, -0.1188, 0.8804, -0.1172, 0.8632, 0.03325, 0.3387, -0.09377, 0.3392, -0.1928, 0.3536, -0.1945, 0.3605, -0.09559, 0.3177, -0.09311, 0.3246, -0.1919, 0.3392, -0.1928, 0.3387, -0.09377, 0.8804, -0.1172, 0.8802, -0.2254, 0.8961, -0.2246, 0.9033, -0.1164, 0.8583, -0.1188, 0.8644, -0.2272, 0.8802, -0.2254, 0.8804, -0.1172, 0.3392, -0.1928, 0.3183, -0.3091, 0.3269, -0.3108, 0.3536, -0.1945, 0.3246, -0.1919, 0.3096, -0.3077, 0.3183, -0.3091, 0.3392, -0.1928, 0.8802, -0.2254, 0.9012, -0.3422, 0.9094, -0.341, 0.8961, -0.2246, 0.8644, -0.2272, 0.8932, -0.3439, 0.9012, -0.3422, 0.8802, -0.2254, 0.3183, -0.3091, 0.2978, -0.4259, 0.3028, -0.427, 0.3269, -0.3108, 0.3096, -0.3077, 0.2928, -0.425, 0.2978, -0.4259, 0.3183, -0.3091, 0.9012, -0.3422, 0.9177, -0.4348, 0.9218, -0.4341, 0.9094, -0.341, 0.8932, -0.3439, 0.9136, -0.4357, 0.9177, -0.4348, 0.9012, -0.3422, 0.2978, -0.4259, 0.2849, -0.4861, 0.3028, -0.427, 0.2928, -0.425, 0.2849, -0.4861, 0.2978, -0.4259, 0.9177, -0.4348, 0.9285, -0.4861, 0.9218, -0.4341, 0.9136, -0.4357, 0.9285, -0.4861, 0.9177, -0.4348, 0.4404, 0.5613, 0.4244, 0.4717, 0.4599, 0.468, 0.476, 0.5614, 0.4063, 0.5693, 0.3891, 0.4743, 0.4244, 0.4717, 0.4404, 0.5613, 0.5744, 0.565, 0.5904, 0.4727, 0.6231, 0.4757, 0.6083, 0.5651, 0.5421, 0.5574, 0.5577, 0.4705, 0.5904, 0.4727, 0.5744, 0.565, 0.4244, 0.4717, 0.4242, 0.4011, 0.4566, 0.406, 0.4599, 0.468, 0.3891, 0.4743, 0.3917, 0.3968, 0.4242, 0.4011, 0.4244, 0.4717, 0.5904, 0.4727, 0.5895, 0.4028, 0.6269, 0.3973, 0.6231, 0.4757, 0.5577, 0.4705, 0.5519, 0.4098, 0.5895, 0.4028, 0.5904, 0.4727, 0.4242, 0.4011, 0.4509, 0.3153, 0.4832, 0.3226, 0.4566, 0.406, 0.3917, 0.3968, 0.4171, 0.3079, 0.4509, 0.3153, 0.4242, 0.4011, 0.5895, 0.4028, 0.5614, 0.3142, 0.5936, 0.3062, 0.6269, 0.3973, 0.5519, 0.4098, 0.5276, 0.3212, 0.5614, 0.3142, 0.5895, 0.4028, 0.4509, 0.3153, 0.4728, 0.1583, 0.5064, 0.1577, 0.4832, 0.3226, 0.4171, 0.3079, 0.4394, 0.1581, 0.4728, 0.1583, 0.4509, 0.3153, 0.5614, 0.3142, 0.5391, 0.1638, 0.57, 0.1634, 0.5936, 0.3062, 0.5276, 0.3212, 0.5084, 0.1634, 0.5391, 0.1638, 0.5614, 0.3142, 0.4728, 0.1583, 0.4558, 0.04766, 0.4838, 0.04401, 0.5064, 0.1577, 0.4394, 0.1581, 0.4274, 0.04963, 0.4558, 0.04766, 0.4728, 0.1583, 0.5391, 0.1638, 0.5545, 0.06172, 0.5802, 0.06349, 0.57, 0.1634, 0.5084, 0.1634, 0.5284, 0.05881, 0.5545, 0.06172, 0.5391, 0.1638, 0.4558, 0.04766, 0.4503, -0.06026, 0.4727, -0.06234, 0.4838, 0.04401, 0.4274, 0.04963, 0.4297, -0.05955, 0.4503, -0.06026, 0.4558, 0.04766, 0.5545, 0.06172, 0.5575, -0.04618, 0.5812, -0.04543, 0.5802, 0.06349, 0.5284, 0.05881, 0.5352, -0.04746, 0.5575, -0.04618, 0.5545, 0.06172, 0.4503, -0.06026, 0.4422, -0.1761, 0.4558, -0.181, 0.4727, -0.06234, 0.4297, -0.05955, 0.4292, -0.1725, 0.4422, -0.1761, 0.4503, -0.06026, 0.5575, -0.04618, 0.5656, -0.1832, 0.582, -0.1784, 0.5812, -0.04543, 0.5352, -0.04746, 0.5506, -0.1885, 0.5656, -0.1832, 0.5575, -0.04618, 0.4422, -0.1761, 0.3974, -0.2499, 0.4068, -0.2528, 0.4558, -0.181, 0.4292, -0.1725, 0.3891, -0.2478, 0.3974, -0.2499, 0.4422, -0.1761, 0.5656, -0.1832, 0.6131, -0.2569, 0.6213, -0.2546, 0.582, -0.1784, 0.5506, -0.1885, 0.6058, -0.2594, 0.6131, -0.2569, 0.5656, -0.1832, 0.3974, -0.2499, 0.3982, -0.3786, 0.4026, -0.3788, 0.4068, -0.2528, 0.3891, -0.2478, 0.394, -0.3786, 0.3982, -0.3786, 0.3974, -0.2499, 0.6131, -0.2569, 0.6179, -0.378, 0.6223, -0.3778, 0.6213, -0.2546, 0.6058, -0.2594, 0.6136, -0.3783, 0.6179, -0.378, 0.6131, -0.2569, 0.3982, -0.3786, 0.3938, -0.4861, 0.4026, -0.3788, 0.394, -0.3786, 0.3938, -0.4861, 0.3982, -0.3786, 0.6179, -0.378, 0.6269, -0.4861, 0.6223, -0.3778, 0.6136, -0.3783, 0.6269, -0.4861, 0.6179, -0.378, 1.289, 0.4898, 1.274, 0.425, 1.298, 0.4209, 1.312, 0.4789, 1.362, 1.405, 1.383, 1.33, 1.411, 1.335, 1.387, 1.403, 1.339, 1.394, 1.354, 1.324, 1.383, 1.33, 1.362, 1.405, 1.312, 0.4789, 1.298, 0.4209, 1.321, 0.4172, 1.337, 0.482, 1.274, 0.425, 1.268, 0.3674, 1.292, 0.3651, 1.298, 0.4209, 1.383, 1.33, 1.39, 1.271, 1.415, 1.273, 1.411, 1.335, 1.354, 1.324, 1.365, 1.267, 1.39, 1.271, 1.383, 1.33, 1.298, 0.4209, 1.292, 0.3651, 1.317, 0.3635, 1.321, 0.4172, 1.268, 0.3674, 1.259, 0.243, 1.284, 0.2415, 1.292, 0.3651, 1.39, 1.271, 1.4, 1.155, 1.423, 1.156, 1.415, 1.273, 1.365, 1.267, 1.377, 1.153, 1.4, 1.155, 1.39, 1.271, 1.292, 0.3651, 1.284, 0.2415, 1.31, 0.2399, 1.317, 0.3635, 1.259, 0.243, 1.254, 0.09492, 1.276, 0.0944, 1.284, 0.2415, 1.4, 1.155, 1.411, 1.022, 1.432, 1.023, 1.423, 1.156, 1.377, 1.153, 1.39, 1.02, 1.411, 1.022, 1.4, 1.155, 1.284, 0.2415, 1.276, 0.0944, 1.298, 0.09313, 1.31, 0.2399, 1.254, 0.09492, 1.255, -0.01299, 1.273, -0.01227, 1.276, 0.0944, 1.411, 1.022, 1.416, 0.9165, 1.434, 0.9164, 1.432, 1.023, 1.39, 1.02, 1.397, 0.9164, 1.416, 0.9165, 1.411, 1.022, 1.276, 0.0944, 1.273, -0.01227, 1.291, -0.01217, 1.298, 0.09313, 1.255, -0.01299, 1.265, -0.1132, 1.28, -0.1105, 1.273, -0.01227, 1.416, 0.9165, 1.41, 0.8075, 1.427, 0.8045, 1.434, 0.9164, 1.397, 0.9164, 1.394, 0.8102, 1.41, 0.8075, 1.416, 0.9165, 1.273, -0.01227, 1.28, -0.1105, 1.294, -0.1082, 1.291, -0.01217, 1.265, -0.1132, 1.293, -0.1941, 1.303, -0.1912, 1.28, -0.1105, 1.41, 0.8075, 1.383, 0.7137, 1.394, 0.7105, 1.427, 0.8045, 1.394, 0.8102, 1.372, 0.7159, 1.383, 0.7137, 1.41, 0.8075, 1.28, -0.1105, 1.303, -0.1912, 1.313, -0.1892, 1.294, -0.1082, 1.293, -0.1941, 1.305, -0.2441, 1.313, -0.2439, 1.303, -0.1912, 1.383, 0.7137, 1.375, 0.6696, 1.38, 0.6692, 1.394, 0.7105, 1.372, 0.7159, 1.369, 0.6696, 1.375, 0.6696, 1.383, 0.7137, 1.303, -0.1912, 1.313, -0.2439, 1.321, -0.2438, 1.313, -0.1892, 1.305, -0.2441, 1.288, -0.3846, 1.292, -0.3841, 1.313, -0.2439, 1.375, 0.6696, 1.387, 0.5598, 1.39, 0.5592, 1.38, 0.6692, 1.369, 0.6696, 1.383, 0.5604, 1.387, 0.5598, 1.375, 0.6696, 1.313, -0.2439, 1.292, -0.3841, 1.295, -0.3837, 1.321, -0.2438, 1.288, -0.3846, 1.337, -0.4861, 1.292, -0.3841, 1.387, 0.5598, 1.339, 0.4668, 1.39, 0.5592, 1.383, 0.5604, 1.339, 0.4668, 1.387, 0.5598, 1.292, -0.3841, 1.337, -0.4861, 1.295, -0.3837, 1.392, 0.4611, 1.401, 0.4066, 1.435, 0.4036, 1.429, 0.4629, 1.357, 0.4648, 1.367, 0.4095, 1.401, 0.4066, 1.392, 0.4611, 1.201, 0.4931, 1.194, 0.4328, 1.231, 0.4362, 1.237, 0.4926, 1.167, 0.488, 1.157, 0.4295, 1.194, 0.4328, 1.201, 0.4931, 1.401, 0.4066, 1.382, 0.348, 1.417, 0.3413, 1.435, 0.4036, 1.367, 0.4095, 1.347, 0.3551, 1.382, 0.348, 1.401, 0.4066, 1.194, 0.4328, 1.213, 0.3745, 1.248, 0.3801, 1.231, 0.4362, 1.157, 0.4295, 1.179, 0.3678, 1.213, 0.3745, 1.194, 0.4328, 1.382, 0.348, 1.374, 0.2333, 1.408, 0.2351, 1.417, 0.3413, 1.347, 0.3551, 1.339, 0.2312, 1.374, 0.2333, 1.382, 0.348, 1.213, 0.3745, 1.219, 0.2625, 1.252, 0.2598, 1.248, 0.3801, 1.179, 0.3678, 1.186, 0.2649, 1.219, 0.2625, 1.213, 0.3745, 1.374, 0.2333, 1.403, 0.07937, 1.435, 0.08086, 1.408, 0.2351, 1.339, 0.2312, 1.371, 0.07696, 1.403, 0.07937, 1.374, 0.2333, 1.219, 0.2625, 1.188, 0.1165, 1.219, 0.1135, 1.252, 0.2598, 1.186, 0.2649, 1.157, 0.1186, 1.188, 0.1165, 1.219, 0.2625, 1.403, 0.07937, 1.396, -0.02906, 1.423, -0.03256, 1.435, 0.08086, 1.371, 0.07696, 1.369, -0.02705, 1.396, -0.02906, 1.403, 0.07937, 1.188, 0.1165, 1.193, 0.01248, 1.218, 0.0139, 1.219, 0.1135, 1.157, 0.1186, 1.166, 0.01008, 1.193, 0.01248, 1.188, 0.1165, 1.396, -0.02906, 1.382, -0.1325, 1.403, -0.1346, 1.423, -0.03256, 1.369, -0.02705, 1.36, -0.1315, 1.382, -0.1325, 1.396, -0.02906, 1.193, 0.01248, 1.204, -0.09486, 1.227, -0.09441, 1.218, 0.0139, 1.166, 0.01008, 1.181, -0.09611, 1.204, -0.09486, 1.193, 0.01248, 1.382, -0.1325, 1.381, -0.2311, 1.396, -0.2352, 1.403, -0.1346, 1.36, -0.1315, 1.366, -0.2283, 1.381, -0.2311, 1.382, -0.1325, 1.204, -0.09486, 1.2, -0.2013, 1.216, -0.1989, 1.227, -0.09441, 1.181, -0.09611, 1.185, -0.205, 1.2, -0.2013, 1.204, -0.09486, 1.381, -0.2311, 1.348, -0.2999, 1.357, -0.3024, 1.396, -0.2352, 1.366, -0.2283, 1.339, -0.2981, 1.348, -0.2999, 1.381, -0.2311, 1.2, -0.2013, 1.23, -0.268, 1.239, -0.2665, 1.216, -0.1989, 1.185, -0.205, 1.222, -0.2701, 1.23, -0.268, 1.2, -0.2013, 1.348, -0.2999, 1.345, -0.3922, 1.349, -0.3921, 1.357, -0.3024, 1.339, -0.2981, 1.341, -0.3925, 1.345, -0.3922, 1.348, -0.2999, 1.23, -0.268, 1.232, -0.3738, 1.237, -0.3742, 1.239, -0.2665, 1.222, -0.2701, 1.227, -0.3734, 1.232, -0.3738, 1.23, -0.268, 1.345, -0.3922, 1.358, -0.4861, 1.349, -0.3921, 1.341, -0.3925, 1.358, -0.4861, 1.345, -0.3922, 1.232, -0.3738, 1.211, -0.4861, 1.237, -0.3742, 1.227, -0.3734, 1.211, -0.4861, 1.232, -0.3738, 1.186, 1.431, 1.186, 1.329, 1.242, 1.335, 1.233, 1.403, 0.815, 1.486, 0.8031, 1.397, 0.8518, 1.391, 0.8663, 1.485, 0.7662, 1.464, 0.755, 1.404, 0.8031, 1.397, 0.815, 1.486, 1.233, 1.403, 1.242, 1.335, 1.297, 1.34, 1.285, 1.401, 1.186, 1.329, 1.199, 1.262, 1.249, 1.258, 1.242, 1.335, 0.8031, 1.397, 0.7951, 1.321, 0.8489, 1.325, 0.8518, 1.391, 0.755, 1.404, 0.7403, 1.319, 0.7951, 1.321, 0.8031, 1.397, 1.242, 1.335, 1.249, 1.258, 1.298, 1.253, 1.297, 1.34, 1.199, 1.262, 1.172, 1.148, 1.217, 1.14, 1.249, 1.258, 0.7951, 1.321, 0.8244, 1.197, 0.8764, 1.204, 0.8489, 1.325, 0.7403, 1.319, 0.7735, 1.188, 0.8244, 1.197, 0.7951, 1.321, 1.249, 1.258, 1.217, 1.14, 1.264, 1.132, 1.298, 1.253, 1.172, 1.148, 1.157, 1.008, 1.205, 1.011, 1.217, 1.14, 0.8244, 1.197, 0.8347, 1.067, 0.8788, 1.064, 0.8764, 1.204, 0.7735, 1.188, 0.7911, 1.069, 0.8347, 1.067, 0.8244, 1.197, 1.217, 1.14, 1.205, 1.011, 1.253, 1.011, 1.264, 1.132, 1.157, 1.008, 1.188, 0.8839, 1.224, 0.8954, 1.205, 1.011, 0.8347, 1.067, 0.8127, 0.9498, 0.8518, 0.9358, 0.8788, 1.064, 0.7911, 1.069, 0.7716, 0.9623, 0.8127, 0.9498, 0.8347, 1.067, 1.205, 1.011, 1.224, 0.8954, 1.259, 0.9051, 1.253, 1.011, 1.188, 0.8839, 1.23, 0.8002, 1.264, 0.8059, 1.224, 0.8954, 0.8127, 0.9498, 0.7706, 0.8641, 0.8005, 0.8581, 0.8518, 0.9358, 0.7716, 0.9623, 0.7403, 0.8664, 0.7706, 0.8641, 0.8127, 0.9498, 1.224, 0.8954, 1.264, 0.8059, 1.298, 0.809, 1.259, 0.9051, 1.23, 0.8002, 1.222, 0.72, 1.248, 0.7159, 1.264, 0.8059, 0.7706, 0.8641, 0.7832, 0.7858, 0.8027, 0.7885, 0.8005, 0.8581, 0.7403, 0.8664, 0.7627, 0.7812, 0.7832, 0.7858, 0.7706, 0.8641, 1.264, 0.8059, 1.248, 0.7159, 1.271, 0.7091, 1.298, 0.809, 1.222, 0.72, 1.203, 0.59, 1.216, 0.5879, 1.248, 0.7159, 0.7832, 0.7858, 0.8086, 0.662, 0.8215, 0.6639, 0.8027, 0.7885, 0.7627, 0.7812, 0.7954, 0.6594, 0.8086, 0.662, 0.7832, 0.7858, 1.248, 0.7159, 1.216, 0.5879, 1.227, 0.585, 1.271, 0.7091, 1.203, 0.59, 1.196, 0.5154, 1.203, 0.5163, 1.216, 0.5879, 0.8086, 0.662, 0.8188, 0.5839, 0.8251, 0.5828, 0.8215, 0.6639, 0.7954, 0.6594, 0.8126, 0.5838, 0.8188, 0.5839, 0.8086, 0.662, 1.216, 0.5879, 1.203, 0.5163, 1.209, 0.5158, 1.227, 0.585, 1.196, 0.5154, 1.208, 0.4952, 1.203, 0.5163, 0.8188, 0.5839, 0.8127, 0.5641, 0.8251, 0.5828, 0.8126, 0.5838, 0.8127, 0.5641, 0.8188, 0.5839, 1.203, 0.5163, 1.208, 0.4952, 1.209, 0.5158, -0.2778, 0.9303, -0.2865, 0.8756, -0.2631, 0.8686, -0.2471, 0.9332, -0.439, 0.945, -0.4252, 0.8877, -0.4001, 0.8954, -0.4101, 0.95, -0.4694, 0.9461, -0.4492, 0.878, -0.4252, 0.8877, -0.439, 0.945, -0.2471, 0.9332, -0.2631, 0.8686, -0.24, 0.86, -0.2183, 0.9259, -0.2865, 0.8756, -0.3062, 0.8198, -0.2853, 0.8189, -0.2631, 0.8686, -0.4252, 0.8877, -0.4028, 0.8388, -0.3825, 0.8393, -0.4001, 0.8954, -0.4492, 0.878, -0.4223, 0.8358, -0.4028, 0.8388, -0.4252, 0.8877, -0.2631, 0.8686, -0.2853, 0.8189, -0.2642, 0.8157, -0.24, 0.86, -0.3062, 0.8198, -0.2766, 0.7379, -0.2669, 0.7418, -0.2853, 0.8189, -0.4028, 0.8388, -0.4209, 0.7644, -0.4113, 0.7605, -0.3825, 0.8393, -0.4223, 0.8358, -0.4308, 0.7672, -0.4209, 0.7644, -0.4028, 0.8388, -0.2853, 0.8189, -0.2669, 0.7418, -0.2567, 0.7446, -0.2642, 0.8157, -0.2766, 0.7379, -0.2183, 0.6321, -0.2669, 0.7418, -0.4209, 0.7644, -0.4694, 0.6572, -0.4113, 0.7605, -0.4308, 0.7672, -0.4694, 0.6572, -0.4209, 0.7644, -0.2669, 0.7418, -0.2183, 0.6321, -0.2567, 0.7446, -0.3563, 0.9116, -0.3484, 0.7593, -0.3323, 0.7607, -0.3204, 0.9, -0.3804, 0.8832, -0.3646, 0.7559, -0.3484, 0.7593, -0.3563, 0.9116, 0.4734, 1.06, 0.4774, 0.9432, 0.4941, 0.9401, 0.5064, 1.07, 0.4495, 1.085, 0.4601, 0.9446, 0.4774, 0.9432, 0.4734, 1.06, -0.3484, 0.7593, -0.3204, 0.6572, -0.3323, 0.7607, -0.3646, 0.7559, -0.3204, 0.6572, -0.3484, 0.7593, 0.4774, 0.9432, 0.4495, 0.8398, 0.4941, 0.9401, 0.4601, 0.9446, 0.4495, 0.8398, 0.4774, 0.9432, 0.4651, 0.8377, 0.4498, 0.7688, 0.4696, 0.7661, 0.4863, 0.8326, 0.7037, 0.8433, 0.7183, 0.7765, 0.7383, 0.7781, 0.7263, 0.8508, 0.6805, 0.8375, 0.6988, 0.7741, 0.7183, 0.7765, 0.7037, 0.8433, 0.4863, 0.8326, 0.4696, 0.7661, 0.4898, 0.7636, 0.5064, 0.8242, 0.4498, 0.7688, 0.4512, 0.7007, 0.4695, 0.7046, 0.4696, 0.7661, 0.7183, 0.7765, 0.7172, 0.7177, 0.7344, 0.7141, 0.7383, 0.7781, 0.6988, 0.7741, 0.7009, 0.7199, 0.7172, 0.7177, 0.7183, 0.7765, 0.4696, 0.7661, 0.4695, 0.7046, 0.4889, 0.7073, 0.4898, 0.7636, 0.4512, 0.7007, 0.4857, 0.6378, 0.4934, 0.6405, 0.4695, 0.7046, 0.7172, 0.7177, 0.6932, 0.648, 0.7029, 0.6452, 0.7344, 0.7141, 0.7009, 0.7199, 0.6834, 0.65, 0.6932, 0.648, 0.7172, 0.7177, 0.4695, 0.7046, 0.4934, 0.6405, 0.5015, 0.6422, 0.4889, 0.7073, 0.4857, 0.6378, 0.5064, 0.5714, 0.4934, 0.6405, 0.6932, 0.648, 0.6805, 0.5658, 0.7029, 0.6452, 0.6834, 0.65, 0.6805, 0.5658, 0.6932, 0.648, 0.4934, 0.6405, 0.5064, 0.5714, 0.5015, 0.6422, -0.2097, 0.894, -0.2163, 0.7788, -0.2046, 0.7798, -0.19, 0.8813, 0.8989, 0.8138, 0.9133, 0.7117, 0.925, 0.7106, 0.919, 0.8259, 0.8809, 0.7987, 0.9016, 0.7115, 0.9133, 0.7117, 0.8989, 0.8138, -0.19, 0.8813, -0.2046, 0.7798, -0.1928, 0.7797, -0.172, 0.8669, -0.2163, 0.7788, -0.172, 0.6321, -0.2046, 0.7798, 0.9133, 0.7117, 0.8809, 0.5641, 0.925, 0.7106, 0.9016, 0.7115, 0.8809, 0.5641, 0.9133, 0.7117, -0.2046, 0.7798, -0.172, 0.6321, -0.1928, 0.7797, 0.7005, 1.044, 0.6949, 0.9528, 0.7047, 0.9513, 0.7204, 1.042, 0.6805, 1.045, 0.6852, 0.9533, 0.6949, 0.9528, 0.7005, 1.044, 0.8985, 1.023, 0.9024, 0.9289, 0.9128, 0.9295, 0.9163, 1.022, 0.8809, 1.02, 0.8923, 0.9277, 0.9024, 0.9289, 0.8985, 1.023, 0.6949, 0.9528, 0.6805, 0.8529, 0.7047, 0.9513, 0.6852, 0.9533, 0.6805, 0.8529, 0.6949, 0.9528, 0.9024, 0.9289, 0.9163, 0.8279, 0.9128, 0.9295, 0.8923, 0.9277, 0.9163, 0.8279, 0.9024, 0.9289, 0.0987, 1.046, 0.06257, 0.9228, 0.09293, 0.9212, 0.1248, 1.022, -0.1189, 1.026, -0.08354, 0.9195, -0.05321, 0.9216, -0.08816, 1.043, -0.1438, 1.002, -0.1133, 0.9164, -0.08354, 0.9195, -0.1189, 1.026, 0.1248, 1.022, 0.09293, 0.9212, 0.1241, 0.9181, 0.1551, 1.005, 0.06257, 0.9228, 0.08668, 0.7995, 0.1111, 0.8073, 0.09293, 0.9212, -0.08354, 0.9195, -0.1003, 0.8036, -0.07509, 0.7957, -0.05321, 0.9216, -0.1133, 0.9164, -0.1264, 0.8092, -0.1003, 0.8036, -0.08354, 0.9195, 0.09293, 0.9212, 0.1111, 0.8073, 0.1354, 0.8125, 0.1241, 0.9181, 0.08668, 0.7995, 0.1286, 0.7251, 0.1419, 0.7281, 0.1111, 0.8073, -0.1003, 0.8036, -0.1308, 0.7251, -0.1183, 0.7223, -0.07509, 0.7957, -0.1264, 0.8092, -0.1438, 0.7259, -0.1308, 0.7251, -0.1003, 0.8036, 0.1111, 0.8073, 0.1419, 0.7281, 0.1551, 0.7292, 0.1354, 0.8125, 0.1286, 0.7251, 0.1339, 0.6297, 0.1419, 0.7281, -0.1308, 0.7251, -0.1228, 0.6297, -0.1183, 0.7223, -0.1438, 0.7259, -0.1228, 0.6297, -0.1308, 0.7251, 0.1419, 0.7281, 0.1339, 0.6297, 0.1551, 0.7292])
me_prop_roots.materials.append(mat_bark)
me_prop_roots.auto_texspace = False
me_prop_roots.update()

# ---- curves / text
cu_prop_roots_001 = bpy.data.curves.new('prop-roots.001', 'CURVE')
cu_prop_roots_001.dimensions = '3D'
_sp = cu_prop_roots_001.splines.new('BEZIER'); _sp.bezier_points.add(5)
_sp.bezier_points.foreach_set('co', [0.02685, -0.2335, 1.049, -0.07086, 0.01961, 0.7587, -0.01185, 0.09078, 0.3598, 0.03149, 0.06155, -0.1852, -0.01775, 0.1931, -0.5928, 0.006042, 0.1321, -0.9336])
_sp.bezier_points.foreach_set('handle_left', [0.02244, -0.2927, 1.207, -0.06291, 0.0004539, 0.9138, -0.05314, 0.07141, 0.4502, 0.000473, 0.1864, -0.01351, -0.03513, 0.21, -0.4683, 0.008801, 0.1473, -0.9386])
_sp.bezier_points.foreach_set('handle_right', [0.02926, -0.2013, 0.9624, -0.07517, 0.03, 0.6746, 0.03502, 0.1128, 0.2573, 0.06126, -0.05824, -0.3499, 0.006264, 0.1698, -0.7649, -0.008732, 0.05058, -0.9067])
for _p, _l, _r in zip(_sp.bezier_points, ['ALIGNED', 'ALIGNED', 'ALIGNED', 'ALIGNED', 'ALIGNED', 'ALIGNED'], ['ALIGNED', 'ALIGNED', 'ALIGNED', 'ALIGNED', 'ALIGNED', 'ALIGNED']): _p.handle_left_type = _l; _p.handle_right_type = _r
_sp.bezier_points.foreach_set('radius', [1.0, 0.9904, 0.8819, 0.6032, 0.2331, 0.0])
_sp.order_u = 0
_sp.order_v = 0
_sp.resolution_u = 2
_sp = cu_prop_roots_001.splines.new('BEZIER'); _sp.bezier_points.add(5)
_sp.bezier_points.foreach_set('co', [0.9434, -0.3949, 1.039, 0.9879, -0.2564, 0.8443, 1.017, -0.1385, 0.5538, 0.9868, -0.08931, 0.1787, 0.9487, -0.08169, -0.162, 0.9915, -0.01885, -0.3499])
_sp.bezier_points.foreach_set('handle_left', [0.9573, -0.3468, 1.163, 0.924, -0.2807, 0.8654, 1.063, -0.2802, 0.6615, 0.9211, -0.1478, 0.3241, 0.9978, -0.03014, -0.08921, 1.069, 0.05889, -0.2378])
_sp.bezier_points.foreach_set('handle_right', [0.9305, -0.4396, 0.9236, 1.161, -0.1904, 0.7872, 0.982, -0.03237, 0.4731, 1.053, -0.03039, 0.03215, 0.8652, -0.1692, -0.2857, 0.946, -0.06428, -0.4154])
for _p, _l, _r in zip(_sp.bezier_points, ['ALIGNED', 'ALIGNED', 'ALIGNED', 'ALIGNED', 'ALIGNED', 'ALIGNED'], ['ALIGNED', 'ALIGNED', 'ALIGNED', 'ALIGNED', 'ALIGNED', 'ALIGNED']): _p.handle_left_type = _l; _p.handle_right_type = _r
_sp.bezier_points.foreach_set('radius', [0.7176, 0.7107, 0.6328, 0.4328, 0.1673, 0.0])
_sp.order_u = 0
_sp.order_v = 0
_sp.resolution_u = 2
_sp = cu_prop_roots_001.splines.new('BEZIER'); _sp.bezier_points.add(5)
_sp.bezier_points.foreach_set('co', [-1.071, -0.3567, 0.9946, -0.9221, -0.2161, 0.8658, -0.9195, -0.1091, 0.4626, -1.036, -0.02577, 0.07327, -0.8594, -0.02658, -0.1233, -0.9464, -0.06805, -0.392])
_sp.bezier_points.foreach_set('handle_left', [-1.071, -0.4294, 1.135, -1.001, -0.3157, 0.9187, -0.9661, -0.2425, 0.5066, -0.9217, -0.1058, 0.2472, -0.9471, -0.02779, -0.0716, -1.014, 0.008795, -0.1971])
_sp.bezier_points.foreach_set('handle_right', [-1.07, -0.3189, 0.9218, -0.7835, -0.04113, 0.7727, -0.8643, 0.04906, 0.4105, -1.076, 0.00262, 0.01156, -0.7776, -0.02545, -0.1715, -0.9203, -0.09775, -0.4674])
for _p, _l, _r in zip(_sp.bezier_points, ['ALIGNED', 'ALIGNED', 'ALIGNED', 'ALIGNED', 'ALIGNED', 'ALIGNED'], ['ALIGNED', 'ALIGNED', 'ALIGNED', 'ALIGNED', 'ALIGNED', 'ALIGNED']): _p.handle_left_type = _l; _p.handle_right_type = _r
_sp.bezier_points.foreach_set('radius', [1.474, 1.46, 1.3, 0.8888, 0.3436, 0.0])
_sp.order_u = 0
_sp.order_v = 0
_sp.resolution_u = 2
_sp = cu_prop_roots_001.splines.new('BEZIER'); _sp.bezier_points.add(5)
_sp.bezier_points.foreach_set('co', [-0.8544, -0.3968, 1.037, -0.7866, -0.2003, 0.7934, -0.7651, -0.06695, 0.4519, -0.754, -0.02673, -0.06711, -0.7978, 0.116, -0.3564, -0.793, 0.1257, -0.6266])
_sp.bezier_points.foreach_set('handle_left', [-0.8486, -0.4111, 1.228, -0.8471, -0.2193, 0.9232, -0.8488, -0.1899, 0.4818, -0.8012, 0.02029, -0.04278, -0.8602, 0.06276, -0.2836, -0.784, 0.1503, -0.5605])
_sp.bezier_points.foreach_set('handle_right', [-0.8579, -0.3882, 0.923, -0.708, -0.1757, 0.6249, -0.5969, 0.18, 0.392, -0.5938, -0.1864, -0.1498, -0.7738, 0.1365, -0.3843, -0.8246, 0.04041, -0.8559])
for _p, _l, _r in zip(_sp.bezier_points, ['ALIGNED', 'ALIGNED', 'ALIGNED', 'ALIGNED', 'ALIGNED', 'ALIGNED'], ['ALIGNED', 'ALIGNED', 'ALIGNED', 'ALIGNED', 'ALIGNED', 'ALIGNED']): _p.handle_left_type = _l; _p.handle_right_type = _r
_sp.bezier_points.foreach_set('radius', [1.0, 0.9904, 0.8819, 0.6032, 0.2331, 0.0])
_sp.order_u = 0
_sp.order_v = 0
_sp.resolution_u = 2
_sp = cu_prop_roots_001.splines.new('BEZIER'); _sp.bezier_points.add(5)
_sp.bezier_points.foreach_set('co', [-0.612, -0.3356, 1.037, -0.6942, -0.2112, 0.7979, -0.6127, -0.03192, 0.3836, -0.5045, 0.0751, -0.08052, -0.7359, 0.006748, -0.4983, -0.6091, 0.03615, -0.6748])
_sp.bezier_points.foreach_set('handle_left', [-0.5895, -0.3483, 1.162, -0.6331, -0.1428, 0.9174, -0.6835, -0.1807, 0.5422, -0.6192, -0.004751, 0.0457, -0.6718, 0.02266, -0.4585, -0.5336, -0.03656, -0.6522])
_sp.bezier_points.foreach_set('handle_right', [-0.6226, -0.3296, 0.9777, -0.7158, -0.2353, 0.7557, -0.5186, 0.166, 0.1725, -0.3767, 0.164, -0.2211, -0.9342, -0.04245, -0.6214, -0.7254, 0.148, -0.7096])
for _p, _l, _r in zip(_sp.bezier_points, ['ALIGNED', 'ALIGNED', 'ALIGNED', 'ALIGNED', 'ALIGNED', 'ALIGNED'], ['ALIGNED', 'ALIGNED', 'ALIGNED', 'ALIGNED', 'ALIGNED', 'ALIGNED']): _p.handle_left_type = _l; _p.handle_right_type = _r
_sp.bezier_points.foreach_set('radius', [1.058, 1.047, 0.9326, 0.6378, 0.2466, 0.0])
_sp.order_u = 0
_sp.order_v = 0
_sp.resolution_u = 2
_sp = cu_prop_roots_001.splines.new('BEZIER'); _sp.bezier_points.add(5)
_sp.bezier_points.foreach_set('co', [-0.4325, -0.1465, 1.067, -0.4597, -0.04284, 0.7987, -0.497, 0.01045, 0.3452, -0.4331, 0.001885, -0.03816, -0.4126, 0.2151, -0.4754, -0.4896, 0.1403, -0.7104])
_sp.bezier_points.foreach_set('handle_left', [-0.4053, -0.1618, 1.247, -0.5007, -0.1255, 0.9244, -0.4569, -0.08663, 0.5144, -0.3886, 0.09829, -0.04602, -0.5123, 0.1621, -0.3282, -0.4584, 0.2537, -0.789])
_sp.bezier_points.foreach_set('handle_right', [-0.446, -0.139, 0.9787, -0.422, 0.03318, 0.6832, -0.5181, 0.06138, 0.2564, -0.5167, -0.1794, -0.02338, -0.3278, 0.2601, -0.6005, -0.5348, -0.02426, -0.5962])
for _p, _l, _r in zip(_sp.bezier_points, ['ALIGNED', 'ALIGNED', 'ALIGNED', 'ALIGNED', 'ALIGNED', 'ALIGNED'], ['ALIGNED', 'ALIGNED', 'ALIGNED', 'ALIGNED', 'ALIGNED', 'ALIGNED']): _p.handle_left_type = _l; _p.handle_right_type = _r
_sp.bezier_points.foreach_set('radius', [1.0, 0.9904, 0.8819, 0.6032, 0.2331, 0.0])
_sp.order_u = 0
_sp.order_v = 0
_sp.resolution_u = 2
_sp = cu_prop_roots_001.splines.new('BEZIER'); _sp.bezier_points.add(5)
_sp.bezier_points.foreach_set('co', [-0.3083, -0.2672, 0.9776, -0.2786, -0.1743, 0.8106, -0.2463, -0.1217, 0.3122, -0.34, 0.02827, -0.1454, -0.3345, 0.05107, -0.5083, -0.2038, 0.1008, -0.7281])
_sp.bezier_points.foreach_set('handle_left', [-0.2886, -0.3183, 1.121, -0.1686, -0.1755, 0.9495, -0.2522, -0.1393, 0.5473, -0.2811, 0.03175, -0.005494, -0.3263, 0.1044, -0.3551, -0.2699, 0.1041, -0.8091])
_sp.bezier_points.foreach_set('handle_right', [-0.3242, -0.2259, 0.8617, -0.4073, -0.1728, 0.648, -0.2424, -0.1099, 0.1539, -0.4205, 0.02352, -0.3364, -0.3402, 0.01485, -0.6123, -0.08102, 0.09467, -0.5775])
for _p, _l, _r in zip(_sp.bezier_points, ['ALIGNED', 'ALIGNED', 'ALIGNED', 'ALIGNED', 'ALIGNED', 'ALIGNED'], ['ALIGNED', 'ALIGNED', 'ALIGNED', 'ALIGNED', 'ALIGNED', 'ALIGNED']): _p.handle_left_type = _l; _p.handle_right_type = _r
_sp.bezier_points.foreach_set('radius', [1.0, 0.9904, 0.8819, 0.6032, 0.2331, 0.0])
_sp.order_u = 0
_sp.order_v = 0
_sp.resolution_u = 2
_sp = cu_prop_roots_001.splines.new('BEZIER'); _sp.bezier_points.add(5)
_sp.bezier_points.foreach_set('co', [-0.1734, -0.1789, 1.059, -0.02948, -0.1844, 0.8093, -0.2258, 0.007298, 0.3118, -0.1239, 0.1419, -0.1588, -0.2358, 0.1184, -0.6238, -0.1328, 0.1616, -0.8708])
_sp.bezier_points.foreach_set('handle_left', [-0.1265, -0.2229, 1.184, -0.1492, -0.1605, 0.9113, -0.09932, 0.04184, 0.4506, -0.1303, 0.09467, 0.009678, -0.1499, 0.1563, -0.5017, -0.1079, 0.1743, -0.8522])
_sp.bezier_points.foreach_set('handle_right', [-0.215, -0.1397, 0.9473, 0.1386, -0.218, 0.666, -0.3248, -0.01973, 0.2033, -0.1161, 0.199, -0.3625, -0.3546, 0.06602, -0.7928, -0.2074, 0.1232, -0.9267])
for _p, _l, _r in zip(_sp.bezier_points, ['ALIGNED', 'ALIGNED', 'ALIGNED', 'ALIGNED', 'ALIGNED', 'ALIGNED'], ['ALIGNED', 'ALIGNED', 'ALIGNED', 'ALIGNED', 'ALIGNED', 'ALIGNED']): _p.handle_left_type = _l; _p.handle_right_type = _r
_sp.bezier_points.foreach_set('radius', [1.474, 1.46, 1.3, 0.8888, 0.3436, 0.0])
_sp.order_u = 0
_sp.order_v = 0
_sp.resolution_u = 2
_sp = cu_prop_roots_001.splines.new('BEZIER'); _sp.bezier_points.add(5)
_sp.bezier_points.foreach_set('co', [0.1595, -0.2199, 1.034, 0.1679, -0.08081, 0.7289, 0.1348, 0.06139, 0.3625, 0.1718, 0.1718, -0.1783, 0.1379, 0.1658, -0.5915, 0.2072, 0.2098, -0.8384])
_sp.bezier_points.foreach_set('handle_left', [0.11, -0.2638, 1.234, 0.1578, -0.201, 1.01, 0.2397, 0.0743, 0.5555, 0.1508, 0.1606, -0.01094, 0.1332, 0.2716, -0.4052, 0.1447, 0.1972, -0.8993])
_sp.bezier_points.foreach_set('handle_right', [0.1789, -0.2027, 0.9556, 0.1718, -0.03533, 0.6223, 0.05411, 0.05146, 0.2142, 0.1918, 0.1823, -0.3367, 0.1405, 0.1052, -0.6984, 0.3263, 0.2338, -0.7227])
for _p, _l, _r in zip(_sp.bezier_points, ['ALIGNED', 'ALIGNED', 'ALIGNED', 'ALIGNED', 'ALIGNED', 'ALIGNED'], ['ALIGNED', 'ALIGNED', 'ALIGNED', 'ALIGNED', 'ALIGNED', 'ALIGNED']): _p.handle_left_type = _l; _p.handle_right_type = _r
_sp.bezier_points.foreach_set('radius', [1.0, 0.9904, 0.8819, 0.6032, 0.2331, 0.0])
_sp.order_u = 0
_sp.order_v = 0
_sp.resolution_u = 2
_sp = cu_prop_roots_001.splines.new('BEZIER'); _sp.bezier_points.add(5)
_sp.bezier_points.foreach_set('co', [0.278, -0.2608, 1.026, 0.3872, -0.1148, 0.7543, 0.2482, 0.02334, 0.3192, 0.3275, 0.1424, -0.0646, 0.3791, 0.07357, -0.4235, 0.2813, 0.02144, -0.8501])
_sp.bezier_points.foreach_set('handle_left', [0.221, -0.3299, 1.246, 0.392, -0.1915, 0.8699, 0.2558, -0.02958, 0.5839, 0.3432, 0.05865, 0.0136, 0.3795, 0.0806, -0.4053, 0.2975, 0.1359, -0.7542])
_sp.bezier_points.foreach_set('handle_right', [0.3261, -0.2026, 0.84, 0.3835, -0.05642, 0.6662, 0.2452, 0.04374, 0.2173, 0.2922, 0.3308, -0.2406, 0.3758, 0.01555, -0.5734, 0.2696, -0.06143, -0.9196])
for _p, _l, _r in zip(_sp.bezier_points, ['ALIGNED', 'ALIGNED', 'ALIGNED', 'ALIGNED', 'ALIGNED', 'ALIGNED'], ['ALIGNED', 'ALIGNED', 'ALIGNED', 'ALIGNED', 'ALIGNED', 'ALIGNED']): _p.handle_left_type = _l; _p.handle_right_type = _r
_sp.bezier_points.foreach_set('radius', [1.0, 0.9904, 0.8819, 0.6032, 0.2331, 0.0])
_sp.order_u = 0
_sp.order_v = 0
_sp.resolution_u = 2
_sp = cu_prop_roots_001.splines.new('BEZIER'); _sp.bezier_points.add(5)
_sp.bezier_points.foreach_set('co', [0.586, -0.2213, 1.02, 0.5244, -0.1352, 0.8134, 0.4995, 0.01265, 0.3332, 0.3987, 0.0559, -0.07082, 0.5246, 0.06347, -0.2935, 0.4927, 0.02352, -0.6547])
_sp.bezier_points.foreach_set('handle_left', [0.618, -0.3108, 1.216, 0.4269, -0.1724, 0.8943, 0.5399, 0.006041, 0.4692, 0.4191, 0.07188, 0.1315, 0.5596, 0.03934, -0.3055, 0.4593, 0.1527, -0.7357])
_sp.bezier_points.foreach_set('handle_right', [0.573, -0.1846, 0.9393, 0.613, -0.1013, 0.7397, 0.4373, 0.02284, 0.1235, 0.3871, 0.04675, -0.1867, 0.4519, 0.1137, -0.2686, 0.5344, -0.1376, -0.5536])
for _p, _l, _r in zip(_sp.bezier_points, ['ALIGNED', 'ALIGNED', 'ALIGNED', 'ALIGNED', 'ALIGNED', 'ALIGNED'], ['ALIGNED', 'ALIGNED', 'ALIGNED', 'ALIGNED', 'ALIGNED', 'ALIGNED']): _p.handle_left_type = _l; _p.handle_right_type = _r
_sp.bezier_points.foreach_set('radius', [0.7176, 0.7107, 0.6328, 0.4328, 0.1673, 0.0])
_sp.order_u = 0
_sp.order_v = 0
_sp.resolution_u = 2
_sp = cu_prop_roots_001.splines.new('BEZIER'); _sp.bezier_points.add(5)
_sp.bezier_points.foreach_set('co', [0.7116, -0.2345, 1.006, 0.7392, -0.1603, 0.798, 0.6619, -0.02358, 0.3045, 0.7104, 0.1278, -0.07621, 0.7615, 0.1143, -0.3907, 0.6862, 0.009846, -0.6633])
_sp.bezier_points.foreach_set('handle_left', [0.7045, -0.2854, 1.142, 0.642, -0.1294, 0.8808, 0.7353, -0.07136, 0.4282, 0.7853, 0.05106, 0.07671, 0.7351, 0.08984, -0.3181, 0.7441, 0.1674, -0.648])
_sp.bezier_points.foreach_set('handle_right', [0.715, -0.2105, 0.942, 0.8007, -0.1799, 0.7457, 0.5599, 0.04278, 0.1326, 0.6267, 0.2135, -0.247, 0.7964, 0.1467, -0.4867, 0.6369, -0.1245, -0.6763])
for _p, _l, _r in zip(_sp.bezier_points, ['ALIGNED', 'ALIGNED', 'ALIGNED', 'ALIGNED', 'ALIGNED', 'ALIGNED'], ['ALIGNED', 'ALIGNED', 'ALIGNED', 'ALIGNED', 'ALIGNED', 'ALIGNED']): _p.handle_left_type = _l; _p.handle_right_type = _r
_sp.bezier_points.foreach_set('radius', [1.0, 0.9904, 0.8819, 0.6032, 0.2331, 0.0])
_sp.order_u = 0
_sp.order_v = 0
_sp.resolution_u = 2
_sp = cu_prop_roots_001.splines.new('BEZIER'); _sp.bezier_points.add(5)
_sp.bezier_points.foreach_set('co', [0.8619, -0.3636, 1.066, 0.8415, -0.2158, 0.7994, 0.9304, -0.182, 0.316, 0.7538, -0.08346, -0.03193, 0.8692, 0.01571, -0.3894, 0.8668, 0.02085, -0.5691])
_sp.bezier_points.foreach_set('handle_left', [0.8385, -0.3531, 1.165, 0.7848, -0.2482, 0.8754, 0.9259, -0.1879, 0.5092, 0.8506, -0.009441, 0.0467, 0.9472, 0.01978, -0.2107, 0.9751, 0.02555, -0.5845])
_sp.bezier_points.foreach_set('handle_right', [0.8871, -0.3749, 0.9593, 0.9587, -0.1489, 0.6424, 0.9344, -0.1767, 0.143, 0.5875, -0.2105, -0.1669, 0.8114, 0.0127, -0.5217, 0.7174, 0.01436, -0.5478])
for _p, _l, _r in zip(_sp.bezier_points, ['ALIGNED', 'ALIGNED', 'ALIGNED', 'ALIGNED', 'ALIGNED', 'ALIGNED'], ['ALIGNED', 'ALIGNED', 'ALIGNED', 'ALIGNED', 'ALIGNED', 'ALIGNED']): _p.handle_left_type = _l; _p.handle_right_type = _r
_sp.bezier_points.foreach_set('radius', [1.474, 1.46, 1.3, 0.8888, 0.3436, 0.0])
_sp.order_u = 0
_sp.order_v = 0
_sp.resolution_u = 2
_sp = cu_prop_roots_001.splines.new('BEZIER'); _sp.bezier_points.add(2)
_sp.bezier_points.foreach_set('co', [-0.2041, 0.004271, 0.3351, -0.37, 0.02079, 0.1825, -0.3173, 0.1077, -0.1819])
_sp.bezier_points.foreach_set('handle_left', [-0.1489, 0.01939, 0.4614, -0.3137, 0.01552, 0.233, -0.3379, 0.07374, -0.03968])
_sp.bezier_points.foreach_set('handle_right', [-0.2472, -0.007559, 0.2362, -0.4263, 0.02606, 0.1319, -0.2968, 0.1416, -0.3242])
for _p, _l, _r in zip(_sp.bezier_points, ['ALIGNED', 'ALIGNED', 'ALIGNED'], ['ALIGNED', 'ALIGNED', 'ALIGNED']): _p.handle_left_type = _l; _p.handle_right_type = _r
_sp.bezier_points.foreach_set('radius', [0.8283, 0.5713, 0.0])
_sp.order_u = 0
_sp.order_v = 0
_sp.resolution_u = 2
_sp = cu_prop_roots_001.splines.new('BEZIER'); _sp.bezier_points.add(1)
_sp.bezier_points.foreach_set('co', [-0.9033, -0.08809, 0.4444, -0.7848, -0.02725, 0.002756])
_sp.bezier_points.foreach_set('handle_left', [-0.981, -0.2072, 0.4852, -0.7217, -0.1584, 0.02955])
_sp.bezier_points.foreach_set('handle_right', [-0.7999, 0.07036, 0.3901, -0.8597, 0.1282, -0.02901])
for _p, _l, _r in zip(_sp.bezier_points, ['ALIGNED', 'ALIGNED'], ['ALIGNED', 'ALIGNED']): _p.handle_left_type = _l; _p.handle_right_type = _r
_sp.bezier_points.foreach_set('radius', [0.9539, 0.0])
_sp.order_u = 0
_sp.order_v = 0
_sp.resolution_u = 2
_sp = cu_prop_roots_001.splines.new('BEZIER'); _sp.bezier_points.add(2)
_sp.bezier_points.foreach_set('co', [0.3865, -0.1131, 0.7506, 0.4794, -0.03203, 0.53, 0.373, 0.07725, 0.3193])
_sp.bezier_points.foreach_set('handle_left', [0.3105, -0.1706, 0.8515, 0.5043, -0.07377, 0.6029, 0.3311, 0.04242, 0.4252])
_sp.bezier_points.foreach_set('handle_right', [0.4444, -0.0694, 0.6737, 0.4609, -0.001115, 0.476, 0.4149, 0.1121, 0.2134])
for _p, _l, _r in zip(_sp.bezier_points, ['ALIGNED', 'ALIGNED', 'ALIGNED'], ['ALIGNED', 'ALIGNED', 'ALIGNED']): _p.handle_left_type = _l; _p.handle_right_type = _r
_sp.bezier_points.foreach_set('radius', [0.6881, 0.4763, 0.0])
_sp.order_u = 0
_sp.order_v = 0
_sp.resolution_u = 2
_sp = cu_prop_roots_001.splines.new('BEZIER'); _sp.bezier_points.add(1)
_sp.bezier_points.foreach_set('co', [-0.1239, 0.1419, -0.1588, -0.09115, 0.1608, -0.6362])
_sp.bezier_points.foreach_set('handle_left', [-0.2048, 0.1357, -0.116, -0.03869, 0.1509, -0.444])
_sp.bezier_points.foreach_set('handle_right', [-0.02598, 0.1494, -0.2105, -0.1436, 0.1707, -0.8284])
for _p, _l, _r in zip(_sp.bezier_points, ['ALIGNED', 'ALIGNED'], ['ALIGNED', 'ALIGNED']): _p.handle_left_type = _l; _p.handle_right_type = _r
_sp.bezier_points.foreach_set('radius', [0.6469, 0.0])
_sp.order_u = 0
_sp.order_v = 0
_sp.resolution_u = 2
_sp = cu_prop_roots_001.splines.new('BEZIER'); _sp.bezier_points.add(1)
_sp.bezier_points.foreach_set('co', [0.5041, 0.009738, 0.3478, 0.5654, 0.001313, -0.003686])
_sp.bezier_points.foreach_set('handle_left', [0.4845, 0.007398, 0.3989, 0.6629, 0.04238, 0.1152])
_sp.bezier_points.foreach_set('handle_right', [0.5342, 0.01335, 0.2689, 0.4679, -0.03976, -0.1225])
for _p, _l, _r in zip(_sp.bezier_points, ['ALIGNED', 'ALIGNED'], ['ALIGNED', 'ALIGNED']): _p.handle_left_type = _l; _p.handle_right_type = _r
_sp.bezier_points.foreach_set('radius', [0.551, 0.0])
_sp.order_u = 0
_sp.order_v = 0
_sp.resolution_u = 2
_sp = cu_prop_roots_001.splines.new('BEZIER'); _sp.bezier_points.add(2)
_sp.bezier_points.foreach_set('co', [-0.02091, -0.09664, 0.5792, 0.01609, -0.02814, 0.169, -0.05155, 0.0145, -0.1561])
_sp.bezier_points.foreach_set('handle_left', [-0.1072, -0.07938, 0.6527, 0.07899, -0.04875, 0.306, -0.1307, -0.02875, 0.03966])
_sp.bezier_points.foreach_set('handle_right', [0.1003, -0.1209, 0.4758, -0.0468, -0.007528, 0.03203, 0.02759, 0.05775, -0.3519])
for _p, _l, _r in zip(_sp.bezier_points, ['ALIGNED', 'ALIGNED', 'ALIGNED'], ['ALIGNED', 'ALIGNED', 'ALIGNED']): _p.handle_left_type = _l; _p.handle_right_type = _r
_sp.bezier_points.foreach_set('radius', [0.9568, 0.7235, 0.0])
_sp.order_u = 0
_sp.order_v = 0
_sp.resolution_u = 2
cu_prop_roots_001.materials.append(mat_bark)
cu_prop_roots_001.use_path = True
cu_prop_roots_001.bevel_resolution = 0
cu_prop_roots_001.bevel_depth = 0.05
cu_prop_roots_001.resolution_u = 2
cu_prop_roots_001.fill_mode = 'FULL'

# ---- objects
ob_prop_roots = bpy.data.objects.new('prop-roots', me_prop_roots)
ob_prop_roots_001 = bpy.data.objects.new('prop-roots.001', cu_prop_roots_001)

# ---- transforms, parenting, visibility, modifiers, constraints
ob_prop_roots.location = (0.0, 0.0, 0.0)
ob_prop_roots_001.location = (0.0, 0.0, 0.0)

# ---- collection membership
col_collection.objects.link(ob_prop_roots)
col_collection.objects.link(ob_prop_roots_001)

# ---- scene / render settings (as saved in the file)
scene.frame_start = 1; scene.frame_end = 250; scene.frame_set(1)
scene.render.engine = 'CYCLES'
scene.render.fps = 30
scene.cycles.sampling_pattern = 'TABULATED_SOBOL'
scene.cycles.bake_type = 'DIFFUSE'
scene.view_settings.view_transform = 'Filmic'
bpy.context.view_layer.update()

# ---- added for rendering (the .blend has no active camera and no usable light): camera, sun
cam_auto = bpy.data.cameras.new('AutoCamera')
cam_auto.lens = 50.0
cam_auto.sensor_width = 36.0
cam_auto.clip_end = 1000.0
ob_auto_camera = bpy.data.objects.new('AutoCamera', cam_auto)
scene.collection.objects.link(ob_auto_camera)
ob_auto_camera.location = (6.20942, -7.84181, 5.7972)
ob_auto_camera.rotation_euler = (1.09748, -7.21219e-08, 0.694738)
scene.camera = ob_auto_camera
light_auto_sun = bpy.data.lights.new('AutoSun', 'SUN')
light_auto_sun.energy = 3.0
light_auto_sun.angle = 0.0523599
ob_auto_sun = bpy.data.objects.new('AutoSun', light_auto_sun)
scene.collection.objects.link(ob_auto_sun)
ob_auto_sun.rotation_euler = (0.872665, 0.174533, 0.523599)
bpy.context.view_layer.update()
